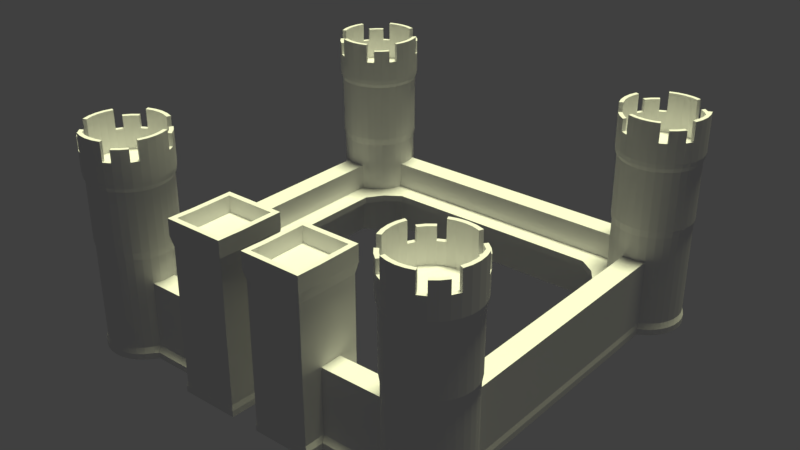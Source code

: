 # Source: Castle.blend  (saved by Blender 2.79.0; exported with 4.5.12 LTS)
import bpy
from mathutils import Matrix  # noqa: F401  (used for matrix-valued properties, if any)

bpy.ops.wm.read_factory_settings(use_empty=True)
scene = bpy.context.scene
scene.name = 'Scene'

# ---- collections
col_collection_1 = bpy.data.collections.new('Collection 1'); scene.collection.children.link(col_collection_1)

# ---- materials (node trees are filled in below, after node groups)
mat_material = bpy.data.materials.new('Material')
mat_material.alpha_threshold = 0.0
mat_material.roughness = 0.5

# ---- material node trees
mat_material.use_nodes = True; mat_material.node_tree.nodes.clear()
_N = mat_material.node_tree.nodes; _L = mat_material.node_tree.links
n0 = _N.new('ShaderNodeOutputMaterial'); n0.name = 'Material Output'; n0.location = (300, 300)
n1 = _N.new('ShaderNodeBsdfDiffuse'); n1.name = 'Diffuse BSDF'; n1.location = (10, 300)
_L.new(n1.outputs[0], n0.inputs[0])
n0.is_active_output = True

# ---- world
world_world = bpy.data.worlds.new('World'); scene.world = world_world
world_world.color = (0.05088, 0.05088, 0.05088)
world_world.use_sun_shadow = False
world_world.sun_shadow_jitter_overblur = 0.0
world_world.cycles.sampling_method = 'MANUAL'

# ---- lights
light_sun_001 = bpy.data.lights.new('Sun.001', 'SUN')
light_sun_001.color = (0.9802, 1.0, 0.5992)
light_sun_001.transmission_factor = 0.0
light_sun_001.angle = 0.1993
light_sun_001.energy = 4.0
light_sun_001.shadow_buffer_clip_start = 0.5
light_sun_001.shadow_soft_size = 0.1
light_sun_001.shadow_cascade_max_distance = 1000.0

# ---- meshes
me_cylinder = bpy.data.meshes.new('Cylinder')
me_cylinder.from_pydata([(4.483, -3.444, 0.0), (4.483, -3.459, 2.115), (4.678, -3.464, 0.0), (4.675, -3.478, 2.115), (4.879, -3.472, -0.001652), (4.86, -3.534, 2.115), (5.06, -3.568, -0.001652), (5.03, -3.625, 2.115), (5.219, -3.699, -0.001652), (5.18, -3.748, 2.115), (5.349, -3.857, -0.001652), (5.302, -3.897, 2.115), (5.446, -4.039, -0.001652), (5.393, -4.067, 2.115), (5.506, -4.235, -0.001652), (5.449, -4.252, 2.115), (5.526, -4.44, -0.001652), (5.468, -4.444, 2.115), (5.506, -4.644, -0.001652), (5.449, -4.637, 2.115), (5.446, -4.841, -0.001652), (5.393, -4.822, 2.115), (5.349, -5.022, -0.001652), (5.302, -4.992, 2.115), (5.219, -5.18, -0.001652), (5.18, -5.141, 2.115), (5.06, -5.311, -0.001652), (5.03, -5.264, 2.115), (4.879, -5.408, -0.001652), (4.86, -5.355, 2.115), (4.682, -5.467, -0.001652), (4.675, -5.411, 2.115), (4.478, -5.487, -0.001652), (4.483, -5.43, 2.115), (4.274, -5.467, -0.001652), (4.291, -5.411, 2.115), (4.077, -5.408, -0.001652), (4.106, -5.355, 2.115), (3.896, -5.311, -0.001652), (3.935, -5.264, 2.115), (3.737, -5.18, -0.001652), (3.786, -5.141, 2.115), (3.607, -5.022, -0.001652), (3.664, -4.992, 2.115), (3.51, -4.918, -0.001652), (3.572, -4.822, 2.115), (3.502, -4.64, 0.0), (3.516, -4.637, 2.115), (3.483, -4.444, 0.0), (3.497, -4.444, 2.115), (3.502, -4.273, 0.0), (3.516, -4.252, 2.115), (3.559, -4.062, 0.0), (3.572, -4.067, 2.115), (3.651, -3.889, 0.0), (3.664, -3.897, 2.115), (3.776, -3.737, 0.0), (3.786, -3.748, 2.115), (3.927, -3.613, 0.0), (3.935, -3.625, 2.115), (4.1, -3.521, 0.0), (4.106, -3.534, 2.115), (4.288, -3.464, 0.0), (4.291, -3.478, 2.115), (4.483, -3.444, 0.9222), (4.678, -3.464, 0.9222), (4.866, -3.521, 0.9222), (5.039, -3.613, 0.9222), (5.19, -3.737, 0.9222), (5.314, -3.889, 0.9222), (5.407, -4.062, 0.9222), (5.464, -4.249, 0.9222), (5.483, -4.444, 0.9222), (5.464, -4.64, 0.9222), (5.407, -4.827, 0.9222), (5.314, -5.0, 0.9222), (5.19, -5.152, 0.9222), (5.039, -5.276, 0.9222), (4.866, -5.368, 0.9222), (4.678, -5.425, 0.9222), (4.483, -5.444, 0.9222), (4.288, -5.425, 0.9222), (4.1, -5.368, 0.9222), (3.927, -5.276, 0.9222), (3.776, -5.152, 0.9222), (3.651, -5.0, 0.9222), (3.559, -4.827, 0.9222), (3.502, -4.64, 0.9222), (3.483, -4.444, 0.9222), (3.502, -4.249, 0.9222), (3.559, -4.062, 0.9222), (3.651, -3.889, 0.9222), (3.776, -3.737, 0.9222), (3.927, -3.613, 0.9222), (4.1, -3.521, 0.9222), (4.288, -3.464, 0.9222), (4.866, -3.521, 0.6045), (5.039, -3.613, 0.6045), (5.19, -3.737, 0.6045), (5.314, -3.889, 0.6045), (5.407, -4.062, 0.6045), (5.464, -4.249, 0.6045), (5.483, -4.444, 0.6045), (5.464, -4.64, 0.6045), (5.407, -4.827, 0.6045), (5.314, -5.0, 0.6045), (5.19, -5.152, 0.6045), (5.039, -5.276, 0.6045), (4.866, -5.368, 0.6045), (4.678, -5.425, 0.6045), (4.483, -5.444, 0.6045), (4.288, -5.425, 0.6045), (4.1, -5.368, 0.6045), (3.927, -5.276, 0.6045), (3.776, -5.152, 0.6045), (3.651, -5.0, 0.6045), (3.559, -4.827, 0.6045), (3.502, -4.249, 0.6045), (3.559, -4.062, 0.6045), (3.651, -3.889, 0.6045), (3.776, -3.737, 0.6045), (3.927, -3.613, 0.6045), (4.1, -3.521, 0.6045), (4.288, -3.464, 0.6045), (4.866, -3.521, 0.52), (5.039, -3.613, 0.52), (5.19, -3.737, 0.52), (5.314, -3.889, 0.52), (5.407, -4.062, 0.52), (5.464, -4.249, 0.52), (5.483, -4.444, 0.52), (5.464, -4.64, 0.52), (5.407, -4.827, 0.52), (5.314, -5.0, 0.52), (5.19, -5.152, 0.52), (5.039, -5.276, 0.52), (4.866, -5.368, 0.52), (4.678, -5.425, 0.52), (4.483, -5.444, 0.52), (4.288, -5.425, 0.52), (4.1, -5.368, 0.52), (3.927, -5.276, 0.52), (3.776, -5.152, 0.52), (3.651, -5.0, 0.52), (3.559, -4.827, 0.52), (3.502, -4.249, 0.52), (3.559, -4.062, 0.52), (3.651, -3.889, 0.52), (3.776, -3.737, 0.52), (3.927, -3.613, 0.52), (4.1, -3.521, 0.52), (4.288, -3.464, 0.52), (0.3902, -4.827, 0.52), (0.3785, -4.841, -0.001652), (0.3785, -4.64, 0.0), (0.3902, -4.64, 0.52), (0.3785, -4.444, 0.0), (0.3902, -4.444, 0.52), (0.3785, -4.249, 0.0), (0.3902, -4.249, 0.52), (0.3902, -4.444, 0.9222), (0.3902, -4.249, 0.9222), (0.3902, -4.64, 0.9222), (0.3902, -4.827, 0.9222), (0.3902, -4.827, 0.6045), (0.3902, -4.64, 0.6045), (0.3902, -4.444, 0.6045), (0.3902, -4.249, 0.6045), (4.483, -3.413, 1.312), (4.684, -3.433, 1.312), (4.878, -3.491, 1.312), (5.056, -3.587, 1.312), (5.212, -3.715, 1.312), (5.341, -3.871, 1.312), (5.436, -4.05, 1.312), (5.495, -4.243, 1.312), (5.515, -4.444, 1.312), (5.495, -4.646, 1.312), (5.436, -4.839, 1.312), (5.341, -5.018, 1.312), (5.212, -5.174, 1.312), (5.056, -5.302, 1.312), (4.878, -5.398, 1.312), (4.684, -5.456, 1.312), (4.483, -5.476, 1.312), (4.282, -5.456, 1.312), (4.088, -5.398, 1.312), (3.91, -5.302, 1.312), (3.753, -5.174, 1.312), (3.625, -5.018, 1.312), (3.53, -4.839, 1.312), (3.471, -4.646, 1.312), (3.451, -4.444, 1.312), (3.471, -4.243, 1.312), (3.53, -4.05, 1.312), (3.625, -3.871, 1.312), (3.753, -3.715, 1.312), (3.91, -3.587, 1.312), (4.088, -3.491, 1.312), (4.282, -3.433, 1.312), (4.678, -3.464, 1.224), (4.866, -3.521, 1.224), (5.039, -3.613, 1.224), (5.19, -3.737, 1.224), (5.314, -3.889, 1.224), (5.407, -4.062, 1.224), (5.464, -4.249, 1.224), (5.483, -4.444, 1.224), (5.464, -4.64, 1.224), (5.407, -4.827, 1.224), (5.314, -5.0, 1.224), (5.19, -5.152, 1.224), (5.039, -5.276, 1.224), (4.866, -5.368, 1.224), (4.678, -5.425, 1.224), (4.483, -5.444, 1.224), (4.288, -5.425, 1.224), (4.1, -5.368, 1.224), (3.927, -5.276, 1.224), (3.776, -5.152, 1.224), (3.651, -5.0, 1.224), (3.559, -4.827, 1.224), (3.502, -4.64, 1.224), (3.483, -4.444, 1.224), (3.502, -4.249, 1.224), (3.559, -4.062, 1.224), (3.651, -3.889, 1.224), (3.776, -3.737, 1.224), (3.927, -3.613, 1.224), (4.1, -3.521, 1.224), (4.288, -3.464, 1.224), (4.483, -3.444, 1.224), (4.483, -3.413, 2.015), (4.684, -3.433, 2.015), (4.878, -3.491, 2.015), (5.056, -3.587, 2.015), (5.212, -3.715, 2.015), (5.341, -3.871, 2.015), (5.436, -4.05, 2.015), (5.495, -4.243, 2.015), (5.515, -4.444, 2.015), (5.495, -4.646, 2.015), (5.436, -4.839, 2.015), (5.341, -5.018, 2.015), (5.212, -5.174, 2.015), (5.056, -5.302, 2.015), (4.878, -5.398, 2.015), (4.684, -5.456, 2.015), (4.483, -5.476, 2.015), (4.282, -5.456, 2.015), (4.088, -5.398, 2.015), (3.91, -5.302, 2.015), (3.753, -5.174, 2.015), (3.625, -5.018, 2.015), (3.53, -4.839, 2.015), (3.471, -4.646, 2.015), (3.451, -4.444, 2.015), (3.471, -4.243, 2.015), (3.53, -4.05, 2.015), (3.625, -3.871, 2.015), (3.753, -3.715, 2.015), (3.91, -3.587, 2.015), (4.088, -3.491, 2.015), (4.282, -3.433, 2.015), (4.696, -3.374, 2.115), (4.483, -3.353, 2.115), (4.901, -3.436, 2.115), (5.089, -3.537, 2.115), (5.255, -3.673, 2.115), (5.39, -3.838, 2.115), (5.491, -4.027, 2.115), (5.553, -4.232, 2.115), (5.574, -4.444, 2.115), (5.553, -4.657, 2.115), (5.491, -4.862, 2.115), (5.39, -5.051, 2.115), (5.255, -5.216, 2.115), (5.089, -5.352, 2.115), (4.901, -5.453, 2.115), (4.696, -5.515, 2.115), (4.483, -5.536, 2.115), (4.27, -5.515, 2.115), (4.065, -5.453, 2.115), (3.877, -5.352, 2.115), (3.711, -5.216, 2.115), (3.576, -5.051, 2.115), (3.475, -4.862, 2.115), (3.413, -4.657, 2.115), (3.392, -4.444, 2.115), (3.413, -4.232, 2.115), (3.475, -4.027, 2.115), (3.576, -3.838, 2.115), (3.711, -3.673, 2.115), (3.877, -3.537, 2.115), (4.065, -3.436, 2.115), (4.27, -3.374, 2.115), (4.696, -3.374, 2.356), (4.483, -3.353, 2.356), (4.901, -3.436, 2.356), (5.089, -3.537, 2.356), (5.255, -3.673, 2.356), (5.39, -3.838, 2.356), (5.491, -4.027, 2.356), (5.553, -4.232, 2.356), (5.574, -4.444, 2.356), (5.553, -4.657, 2.356), (5.491, -4.862, 2.356), (5.39, -5.051, 2.356), (5.255, -5.216, 2.356), (5.089, -5.352, 2.356), (4.901, -5.453, 2.356), (4.696, -5.515, 2.356), (4.483, -5.536, 2.356), (4.27, -5.515, 2.356), (4.065, -5.453, 2.356), (3.877, -5.352, 2.356), (3.711, -5.216, 2.356), (3.576, -5.051, 2.356), (3.475, -4.862, 2.356), (3.413, -4.657, 2.356), (3.392, -4.444, 2.356), (3.413, -4.232, 2.356), (3.475, -4.027, 2.356), (3.576, -3.838, 2.356), (3.711, -3.673, 2.356), (3.877, -3.537, 2.356), (4.065, -3.436, 2.356), (4.27, -3.374, 2.356), (4.675, -3.478, 2.356), (4.483, -3.459, 2.356), (4.86, -3.534, 2.356), (5.03, -3.625, 2.356), (5.18, -3.748, 2.356), (5.302, -3.897, 2.356), (5.393, -4.067, 2.356), (5.449, -4.252, 2.356), (5.468, -4.444, 2.356), (5.449, -4.637, 2.356), (5.393, -4.822, 2.356), (5.302, -4.992, 2.356), (5.18, -5.141, 2.356), (5.03, -5.264, 2.356), (4.86, -5.355, 2.356), (4.675, -5.411, 2.356), (4.483, -5.43, 2.356), (4.291, -5.411, 2.356), (4.106, -5.355, 2.356), (3.935, -5.264, 2.356), (3.786, -5.141, 2.356), (3.664, -4.992, 2.356), (3.572, -4.822, 2.356), (3.516, -4.637, 2.356), (3.497, -4.444, 2.356), (3.516, -4.252, 2.356), (3.572, -4.067, 2.356), (3.664, -3.897, 2.356), (3.786, -3.748, 2.356), (3.935, -3.625, 2.356), (4.106, -3.534, 2.356), (4.291, -3.478, 2.356), (3.413, -4.657, 2.581), (3.475, -4.862, 2.581), (3.392, -4.444, 2.581), (3.413, -4.232, 2.581), (3.475, -4.027, 2.581), (3.516, -4.637, 2.581), (3.572, -4.822, 2.581), (3.497, -4.444, 2.581), (3.516, -4.252, 2.581), (3.572, -4.067, 2.581), (4.696, -3.374, 2.581), (4.483, -3.353, 2.581), (4.901, -3.436, 2.581), (4.27, -3.374, 2.581), (4.065, -3.436, 2.581), (4.675, -3.478, 2.581), (4.483, -3.459, 2.581), (4.86, -3.534, 2.581), (4.291, -3.478, 2.581), (4.106, -3.534, 2.581), (4.696, -5.515, 2.581), (4.901, -5.453, 2.581), (4.483, -5.536, 2.581), (4.27, -5.515, 2.581), (4.065, -5.453, 2.581), (4.675, -5.411, 2.581), (4.86, -5.355, 2.581), (4.483, -5.43, 2.581), (4.291, -5.411, 2.581), (4.106, -5.355, 2.581), (5.553, -4.232, 2.581), (5.491, -4.027, 2.581), (5.574, -4.444, 2.581), (5.553, -4.657, 2.581), (5.491, -4.862, 2.581), (5.449, -4.252, 2.581), (5.393, -4.067, 2.581), (5.468, -4.444, 2.581), (5.449, -4.637, 2.581), (5.393, -4.822, 2.581), (5.255, -3.673, 2.501), (5.089, -3.537, 2.501), (5.39, -3.838, 2.501), (5.255, -5.216, 2.501), (5.39, -5.051, 2.501), (5.089, -5.352, 2.501), (3.711, -5.216, 2.501), (3.877, -5.352, 2.501), (3.576, -5.051, 2.501), (3.711, -3.673, 2.501), (3.576, -3.838, 2.501), (3.877, -3.537, 2.501), (5.18, -3.748, 2.501), (5.03, -3.625, 2.501), (5.302, -3.897, 2.501), (5.18, -5.141, 2.501), (5.302, -4.992, 2.501), (5.03, -5.264, 2.501), (3.786, -5.141, 2.501), (3.935, -5.264, 2.501), (3.664, -4.992, 2.501), (3.786, -3.748, 2.501), (3.664, -3.897, 2.501), (3.935, -3.625, 2.501), (4.879, -3.472, 0.07077), (5.06, -3.568, 0.07077), (5.219, -3.699, 0.07077), (5.349, -3.857, 0.07077), (5.446, -4.039, 0.07077), (5.506, -4.235, 0.07077), (5.526, -4.44, 0.07077), (5.506, -4.644, 0.07077), (5.446, -4.841, 0.07077), (5.349, -5.022, 0.07077), (5.219, -5.18, 0.07077), (5.06, -5.311, 0.07077), (4.879, -5.408, 0.07077), (4.682, -5.467, 0.07077), (4.478, -5.487, 0.07077), (4.274, -5.467, 0.07077), (4.077, -5.408, 0.07077), (3.896, -5.311, 0.07077), (3.737, -5.18, 0.07077), (3.607, -5.022, 0.07077), (3.51, -4.918, 0.07077), (3.502, -4.273, 0.06912), (3.559, -4.062, 0.06912), (3.651, -3.889, 0.06912), (3.776, -3.737, 0.06912), (3.927, -3.613, 0.06912), (4.1, -3.521, 0.06912), (4.288, -3.464, 0.06912), (0.3785, -4.841, 0.07077), (0.3785, -4.64, 0.06912), (0.3785, -4.444, 0.06912), (0.3785, -4.249, 0.06912), (4.866, -3.521, 0.1405), (5.039, -3.613, 0.1405), (5.19, -3.737, 0.1405), (5.314, -3.889, 0.1405), (5.407, -4.062, 0.1405), (5.464, -4.249, 0.1405), (5.483, -4.444, 0.1405), (5.464, -4.64, 0.1405), (5.407, -4.827, 0.1405), (5.314, -5.0, 0.1405), (5.19, -5.152, 0.1405), (5.039, -5.276, 0.1405), (4.866, -5.368, 0.1405), (4.678, -5.425, 0.1405), (4.483, -5.444, 0.1405), (4.288, -5.425, 0.1405), (4.1, -5.368, 0.1405), (3.927, -5.276, 0.1405), (3.776, -5.152, 0.1405), (3.651, -5.0, 0.1405), (3.559, -4.827, 0.1405), (3.502, -4.249, 0.1405), (3.559, -4.062, 0.1405), (3.651, -3.889, 0.1405), (3.776, -3.737, 0.1405), (3.927, -3.613, 0.1405), (4.1, -3.521, 0.1405), (4.288, -3.464, 0.1405), (0.3902, -4.827, 0.1405), (0.3902, -4.64, 0.1405), (0.3902, -4.444, 0.1405), (0.3902, -4.249, 0.1405), (4.483, -3.369, 2.064), (4.693, -3.39, 2.064), (4.895, -3.451, 2.064), (5.08, -3.55, 2.064), (5.243, -3.684, 2.064), (5.377, -3.847, 2.064), (5.477, -4.033, 2.064), (5.538, -4.235, 2.064), (5.558, -4.444, 2.064), (5.538, -4.654, 2.064), (5.477, -4.856, 2.064), (5.377, -5.042, 2.064), (5.243, -5.205, 2.064), (5.08, -5.339, 2.064), (4.895, -5.438, 2.064), (4.693, -5.499, 2.064), (4.483, -5.52, 2.064), (4.273, -5.499, 2.064), (4.071, -5.438, 2.064), (3.885, -5.339, 2.064), (3.722, -5.205, 2.064), (3.589, -5.042, 2.064), (3.489, -4.856, 2.064), (3.428, -4.654, 2.064), (3.407, -4.444, 2.064), (3.428, -4.235, 2.064), (3.489, -4.033, 2.064), (3.589, -3.847, 2.064), (3.722, -3.684, 2.064), (3.885, -3.55, 2.064), (4.071, -3.451, 2.064), (4.273, -3.39, 2.064), (2.809, -4.273, 0.0), (3.028, -3.737, 0.6045), (2.929, -3.889, 0.6045), (2.855, -4.827, 0.6045), (2.855, -4.827, 0.9222), (2.794, -4.444, 0.0), (2.809, -4.64, 0.0), (2.809, -4.249, 0.52), (2.809, -4.64, 0.9222), (2.809, -4.249, 0.6045), (2.855, -4.062, 0.6045), (2.929, -3.889, 0.52), (2.855, -4.062, 0.52), (2.794, -4.444, 0.9222), (2.809, -4.249, 0.9222), (3.028, -3.737, 0.52), (2.855, -4.827, 0.52), (2.816, -4.918, -0.001652), (2.809, -4.273, 0.06912), (2.816, -4.918, 0.07077), (2.809, -4.249, 0.1405), (2.855, -4.827, 0.1405), (3.776, -2.99, 0.6045), (3.927, -2.89, 0.6045), (4.1, -2.816, 0.52), (4.483, -2.756, 0.0), (4.288, -2.771, 0.6045), (4.288, -2.771, 0.0), (4.288, -2.771, 0.52), (4.879, -2.777, -0.001652), (4.678, -2.771, 0.0), (4.866, -2.816, 0.6045), (4.866, -2.816, 0.52), (4.678, -2.771, 0.9222), (4.866, -2.816, 0.9222), (4.288, -2.771, 0.9222), (4.483, -2.756, 0.9222), (3.927, -2.89, 0.52), (4.1, -2.816, 0.6045), (3.776, -2.99, 0.52), (4.288, -2.771, 0.06912), (4.879, -2.777, 0.07077), (4.866, -2.816, 0.1405), (4.288, -2.771, 0.1405), (3.461, -3.436, 0.52), (3.461, -3.436, 0.6045), (4.483, 3.444, 0.0), (4.483, 3.459, 2.115), (4.678, 3.464, 0.0), (4.675, 3.478, 2.115), (4.879, 3.472, -0.001652), (4.86, 3.534, 2.115), (5.06, 3.568, -0.001652), (5.03, 3.625, 2.115), (5.219, 3.699, -0.001652), (5.18, 3.748, 2.115), (5.349, 3.857, -0.001652), (5.302, 3.897, 2.115), (5.446, 4.039, -0.001652), (5.393, 4.067, 2.115), (5.506, 4.235, -0.001652), (5.449, 4.252, 2.115), (5.526, 4.44, -0.001652), (5.468, 4.444, 2.115), (5.506, 4.644, -0.001652), (5.449, 4.637, 2.115), (5.446, 4.841, -0.001652), (5.393, 4.822, 2.115), (5.349, 5.022, -0.001652), (5.302, 4.992, 2.115), (5.219, 5.18, -0.001652), (5.18, 5.141, 2.115), (5.06, 5.311, -0.001652), (5.03, 5.264, 2.115), (4.879, 5.408, -0.001652), (4.86, 5.355, 2.115), (4.682, 5.467, -0.001652), (4.675, 5.411, 2.115), (4.478, 5.487, -0.001652), (4.483, 5.43, 2.115), (4.274, 5.467, -0.001652), (4.291, 5.411, 2.115), (4.077, 5.408, -0.001652), (4.106, 5.355, 2.115), (3.896, 5.311, -0.001652), (3.935, 5.264, 2.115), (3.737, 5.18, -0.001652), (3.786, 5.141, 2.115), (3.607, 5.022, -0.001652), (3.664, 4.992, 2.115), (3.51, 4.841, -0.001652), (3.572, 4.822, 2.115), (3.502, 4.64, 0.0), (3.516, 4.637, 2.115), (3.483, 4.444, 0.0), (3.497, 4.444, 2.115), (3.502, 4.249, 0.0), (3.516, 4.252, 2.115), (3.559, 4.062, 0.0), (3.572, 4.067, 2.115), (3.651, 3.889, 0.0), (3.664, 3.897, 2.115), (3.776, 3.737, 0.0), (3.786, 3.748, 2.115), (3.927, 3.613, 0.0), (3.935, 3.625, 2.115), (4.1, 3.521, 0.0), (4.106, 3.534, 2.115), (4.288, 3.464, 0.0), (4.291, 3.478, 2.115), (4.483, 3.444, 0.9222), (4.678, 3.464, 0.9222), (4.866, 3.521, 0.9222), (5.039, 3.613, 0.9222), (5.19, 3.737, 0.9222), (5.314, 3.889, 0.9222), (5.407, 4.062, 0.9222), (5.464, 4.249, 0.9222), (5.483, 4.444, 0.9222), (5.464, 4.64, 0.9222), (5.407, 4.827, 0.9222), (5.314, 5.0, 0.9222), (5.19, 5.152, 0.9222), (5.039, 5.276, 0.9222), (4.866, 5.368, 0.9222), (4.678, 5.425, 0.9222), (4.483, 5.444, 0.9222), (4.288, 5.425, 0.9222), (4.1, 5.368, 0.9222), (3.927, 5.276, 0.9222), (3.776, 5.152, 0.9222), (3.651, 5.0, 0.9222), (3.559, 4.827, 0.9222), (3.502, 4.64, 0.9222), (3.483, 4.444, 0.9222), (3.502, 4.249, 0.9222), (3.559, 4.062, 0.9222), (3.651, 3.889, 0.9222), (3.776, 3.737, 0.9222), (3.927, 3.613, 0.9222), (4.1, 3.521, 0.9222), (4.288, 3.464, 0.9222), (4.866, 3.521, 0.6045), (5.039, 3.613, 0.6045), (5.19, 3.737, 0.6045), (5.314, 3.889, 0.6045), (5.407, 4.062, 0.6045), (5.464, 4.249, 0.6045), (5.483, 4.444, 0.6045), (5.464, 4.64, 0.6045), (5.407, 4.827, 0.6045), (5.314, 5.0, 0.6045), (5.19, 5.152, 0.6045), (5.039, 5.276, 0.6045), (4.866, 5.368, 0.6045), (4.678, 5.425, 0.6045), (4.483, 5.444, 0.6045), (4.288, 5.425, 0.6045), (4.1, 5.368, 0.6045), (3.927, 5.276, 0.6045), (3.776, 5.152, 0.6045), (3.651, 5.0, 0.6045), (3.559, 4.827, 0.6045), (4.879, 0.0, -0.001652), (4.678, 0.0, 0.52), (3.502, 4.249, 0.6045), (3.559, 4.062, 0.6045), (3.651, 3.889, 0.6045), (3.776, 3.737, 0.6045), (3.927, 3.613, 0.6045), (4.1, 3.521, 0.6045), (4.288, 3.464, 0.6045), (4.866, 3.521, 0.52), (5.039, 3.613, 0.52), (5.19, 3.737, 0.52), (5.314, 3.889, 0.52), (5.407, 4.062, 0.52), (5.464, 4.249, 0.52), (5.483, 4.444, 0.52), (5.464, 4.64, 0.52), (5.407, 4.827, 0.52), (5.314, 5.0, 0.52), (5.19, 5.152, 0.52), (5.039, 5.276, 0.52), (4.866, 5.368, 0.52), (4.678, 5.425, 0.52), (4.483, 5.444, 0.52), (4.288, 5.425, 0.52), (4.1, 5.368, 0.52), (3.927, 5.276, 0.52), (3.776, 5.152, 0.52), (3.651, 5.0, 0.52), (3.559, 4.827, 0.52), (4.678, 0.0, 0.0), (4.483, 0.0, 0.0), (3.502, 4.249, 0.52), (3.559, 4.062, 0.52), (3.651, 3.889, 0.52), (3.776, 3.737, 0.52), (3.927, 3.613, 0.52), (4.1, 3.521, 0.52), (4.288, 3.464, 0.52), (0.0, 4.827, 0.52), (0.0, 4.841, -0.001652), (0.0, 4.64, 0.0), (0.0, 4.64, 0.52), (0.0, 4.444, 0.0), (0.0, 4.444, 0.52), (0.0, 4.249, 0.0), (0.0, 4.249, 0.52), (0.0, 4.444, 0.9222), (0.0, 4.249, 0.9222), (0.0, 4.64, 0.9222), (0.0, 4.827, 0.9222), (0.0, 4.827, 0.6045), (0.0, 4.64, 0.6045), (0.0, 4.444, 0.6045), (0.0, 4.249, 0.6045), (0.0, 4.062, 0.6045), (0.0, 3.889, 0.6045), (0.0, 3.737, 0.6045), (0.0, 4.062, 0.52), (0.0, 3.889, 0.52), (0.0, 3.737, 0.52), (4.866, 0.0, 0.52), (4.288, 0.0, 0.52), (4.288, 0.0, 0.0), (4.483, 0.0, 0.6045), (4.483, 0.0, 0.9222), (4.288, 0.0, 0.9222), (4.678, 0.0, 0.9222), (4.866, 0.0, 0.9222), (4.678, 0.0, 0.6045), (4.866, 0.0, 0.6045), (4.288, 0.0, 0.6045), (4.483, 0.0, 0.52), (3.776, 0.0, 0.6045), (3.927, 0.0, 0.6045), (4.1, 0.0, 0.6045), (3.776, 0.0, 0.52), (3.927, 0.0, 0.52), (4.1, 0.0, 0.52), (4.483, 3.413, 1.312), (4.684, 3.433, 1.312), (4.878, 3.491, 1.312), (5.056, 3.587, 1.312), (5.212, 3.715, 1.312), (5.341, 3.871, 1.312), (5.436, 4.05, 1.312), (5.495, 4.243, 1.312), (5.515, 4.444, 1.312), (5.495, 4.646, 1.312), (5.436, 4.839, 1.312), (5.341, 5.018, 1.312), (5.212, 5.174, 1.312), (5.056, 5.302, 1.312), (4.878, 5.398, 1.312), (4.684, 5.456, 1.312), (4.483, 5.476, 1.312), (4.282, 5.456, 1.312), (4.088, 5.398, 1.312), (3.91, 5.302, 1.312), (3.753, 5.174, 1.312), (3.625, 5.018, 1.312), (3.53, 4.839, 1.312), (3.471, 4.646, 1.312), (3.451, 4.444, 1.312), (3.471, 4.243, 1.312), (3.53, 4.05, 1.312), (3.625, 3.871, 1.312), (3.753, 3.715, 1.312), (3.91, 3.587, 1.312), (4.088, 3.491, 1.312), (4.282, 3.433, 1.312), (4.678, 3.464, 1.224), (4.866, 3.521, 1.224), (5.039, 3.613, 1.224), (5.19, 3.737, 1.224), (5.314, 3.889, 1.224), (5.407, 4.062, 1.224), (5.464, 4.249, 1.224), (5.483, 4.444, 1.224), (5.464, 4.64, 1.224), (5.407, 4.827, 1.224), (5.314, 5.0, 1.224), (5.19, 5.152, 1.224), (5.039, 5.276, 1.224), (4.866, 5.368, 1.224), (4.678, 5.425, 1.224), (4.483, 5.444, 1.224), (4.288, 5.425, 1.224), (4.1, 5.368, 1.224), (3.927, 5.276, 1.224), (3.776, 5.152, 1.224), (3.651, 5.0, 1.224), (3.559, 4.827, 1.224), (3.502, 4.64, 1.224), (3.483, 4.444, 1.224), (3.502, 4.249, 1.224), (3.559, 4.062, 1.224), (3.651, 3.889, 1.224), (3.776, 3.737, 1.224), (3.927, 3.613, 1.224), (4.1, 3.521, 1.224), (4.288, 3.464, 1.224), (4.483, 3.444, 1.224), (4.483, 3.413, 2.015), (4.684, 3.433, 2.015), (4.878, 3.491, 2.015), (5.056, 3.587, 2.015), (5.212, 3.715, 2.015), (5.341, 3.871, 2.015), (5.436, 4.05, 2.015), (5.495, 4.243, 2.015), (5.515, 4.444, 2.015), (5.495, 4.646, 2.015), (5.436, 4.839, 2.015), (5.341, 5.018, 2.015), (5.212, 5.174, 2.015), (5.056, 5.302, 2.015), (4.878, 5.398, 2.015), (4.684, 5.456, 2.015), (4.483, 5.476, 2.015), (4.282, 5.456, 2.015), (4.088, 5.398, 2.015), (3.91, 5.302, 2.015), (3.753, 5.174, 2.015), (3.625, 5.018, 2.015), (3.53, 4.839, 2.015), (3.471, 4.646, 2.015), (3.451, 4.444, 2.015), (3.471, 4.243, 2.015), (3.53, 4.05, 2.015), (3.625, 3.871, 2.015), (3.753, 3.715, 2.015), (3.91, 3.587, 2.015), (4.088, 3.491, 2.015), (4.282, 3.433, 2.015), (4.696, 3.374, 2.115), (4.483, 3.353, 2.115), (4.901, 3.436, 2.115), (5.089, 3.537, 2.115), (5.255, 3.673, 2.115), (5.39, 3.838, 2.115), (5.491, 4.027, 2.115), (5.553, 4.232, 2.115), (5.574, 4.444, 2.115), (5.553, 4.657, 2.115), (5.491, 4.862, 2.115), (5.39, 5.051, 2.115), (5.255, 5.216, 2.115), (5.089, 5.352, 2.115), (4.901, 5.453, 2.115), (4.696, 5.515, 2.115), (4.483, 5.536, 2.115), (4.27, 5.515, 2.115), (4.065, 5.453, 2.115), (3.877, 5.352, 2.115), (3.711, 5.216, 2.115), (3.576, 5.051, 2.115), (3.475, 4.862, 2.115), (3.413, 4.657, 2.115), (3.392, 4.444, 2.115), (3.413, 4.232, 2.115), (3.475, 4.027, 2.115), (3.576, 3.838, 2.115), (3.711, 3.673, 2.115), (3.877, 3.537, 2.115), (4.065, 3.436, 2.115), (4.27, 3.374, 2.115), (4.696, 3.374, 2.356), (4.483, 3.353, 2.356), (4.901, 3.436, 2.356), (5.089, 3.537, 2.356), (5.255, 3.673, 2.356), (5.39, 3.838, 2.356), (5.491, 4.027, 2.356), (5.553, 4.232, 2.356), (5.574, 4.444, 2.356), (5.553, 4.657, 2.356), (5.491, 4.862, 2.356), (5.39, 5.051, 2.356), (5.255, 5.216, 2.356), (5.089, 5.352, 2.356), (4.901, 5.453, 2.356), (4.696, 5.515, 2.356), (4.483, 5.536, 2.356), (4.27, 5.515, 2.356), (4.065, 5.453, 2.356), (3.877, 5.352, 2.356), (3.711, 5.216, 2.356), (3.576, 5.051, 2.356), (3.475, 4.862, 2.356), (3.413, 4.657, 2.356), (3.392, 4.444, 2.356), (3.413, 4.232, 2.356), (3.475, 4.027, 2.356), (3.576, 3.838, 2.356), (3.711, 3.673, 2.356), (3.877, 3.537, 2.356), (4.065, 3.436, 2.356), (4.27, 3.374, 2.356), (4.675, 3.478, 2.356), (4.483, 3.459, 2.356), (4.86, 3.534, 2.356), (5.03, 3.625, 2.356), (5.18, 3.748, 2.356), (5.302, 3.897, 2.356), (5.393, 4.067, 2.356), (5.449, 4.252, 2.356), (5.468, 4.444, 2.356), (5.449, 4.637, 2.356), (5.393, 4.822, 2.356), (5.302, 4.992, 2.356), (5.18, 5.141, 2.356), (5.03, 5.264, 2.356), (4.86, 5.355, 2.356), (4.675, 5.411, 2.356), (4.483, 5.43, 2.356), (4.291, 5.411, 2.356), (4.106, 5.355, 2.356), (3.935, 5.264, 2.356), (3.786, 5.141, 2.356), (3.664, 4.992, 2.356), (3.572, 4.822, 2.356), (3.516, 4.637, 2.356), (3.497, 4.444, 2.356), (3.516, 4.252, 2.356), (3.572, 4.067, 2.356), (3.664, 3.897, 2.356), (3.786, 3.748, 2.356), (3.935, 3.625, 2.356), (4.106, 3.534, 2.356), (4.291, 3.478, 2.356), (3.413, 4.657, 2.581), (3.475, 4.862, 2.581), (3.392, 4.444, 2.581), (3.413, 4.232, 2.581), (3.475, 4.027, 2.581), (3.516, 4.637, 2.581), (3.572, 4.822, 2.581), (3.497, 4.444, 2.581), (3.516, 4.252, 2.581), (3.572, 4.067, 2.581), (4.696, 3.374, 2.581), (4.483, 3.353, 2.581), (4.901, 3.436, 2.581), (4.27, 3.374, 2.581), (4.065, 3.436, 2.581), (4.675, 3.478, 2.581), (4.483, 3.459, 2.581), (4.86, 3.534, 2.581), (4.291, 3.478, 2.581), (4.106, 3.534, 2.581), (4.696, 5.515, 2.581), (4.901, 5.453, 2.581), (4.483, 5.536, 2.581), (4.27, 5.515, 2.581), (4.065, 5.453, 2.581), (4.675, 5.411, 2.581), (4.86, 5.355, 2.581), (4.483, 5.43, 2.581), (4.291, 5.411, 2.581), (4.106, 5.355, 2.581), (5.553, 4.232, 2.581), (5.491, 4.027, 2.581), (5.574, 4.444, 2.581), (5.553, 4.657, 2.581), (5.491, 4.862, 2.581), (5.449, 4.252, 2.581), (5.393, 4.067, 2.581), (5.468, 4.444, 2.581), (5.449, 4.637, 2.581), (5.393, 4.822, 2.581), (5.255, 3.673, 2.501), (5.089, 3.537, 2.501), (5.39, 3.838, 2.501), (5.255, 5.216, 2.501), (5.39, 5.051, 2.501), (5.089, 5.352, 2.501), (3.711, 5.216, 2.501), (3.877, 5.352, 2.501), (3.576, 5.051, 2.501), (3.711, 3.673, 2.501), (3.576, 3.838, 2.501), (3.877, 3.537, 2.501), (5.18, 3.748, 2.501), (5.03, 3.625, 2.501), (5.302, 3.897, 2.501), (5.18, 5.141, 2.501), (5.302, 4.992, 2.501), (5.03, 5.264, 2.501), (3.786, 5.141, 2.501), (3.935, 5.264, 2.501), (3.664, 4.992, 2.501), (3.786, 3.748, 2.501), (3.664, 3.897, 2.501), (3.935, 3.625, 2.501), (4.879, 3.472, 0.07077), (5.06, 3.568, 0.07077), (5.219, 3.699, 0.07077), (5.349, 3.857, 0.07077), (5.446, 4.039, 0.07077), (5.506, 4.235, 0.07077), (5.526, 4.44, 0.07077), (5.506, 4.644, 0.07077), (5.446, 4.841, 0.07077), (5.349, 5.022, 0.07077), (5.219, 5.18, 0.07077), (5.06, 5.311, 0.07077), (4.879, 5.408, 0.07077), (4.682, 5.467, 0.07077), (4.478, 5.487, 0.07077), (4.274, 5.467, 0.07077), (4.077, 5.408, 0.07077), (3.896, 5.311, 0.07077), (3.737, 5.18, 0.07077), (3.607, 5.022, 0.07077), (3.51, 4.841, 0.07077), (3.502, 4.249, 0.06912), (3.559, 4.062, 0.06912), (3.651, 3.889, 0.06912), (3.776, 3.737, 0.06912), (3.927, 3.613, 0.06912), (4.1, 3.521, 0.06912), (4.288, 3.464, 0.06912), (0.0, 4.841, 0.07077), (0.0, 4.64, 0.06912), (0.0, 4.444, 0.06912), (0.0, 4.249, 0.06912), (4.678, 0.0, 0.06912), (4.879, 0.0, 0.07077), (4.288, 0.0, 0.06912), (4.483, 0.0, 0.06912), (4.483, 0.0, 0.1405), (4.866, 3.521, 0.1405), (5.039, 3.613, 0.1405), (5.19, 3.737, 0.1405), (5.314, 3.889, 0.1405), (5.407, 4.062, 0.1405), (5.464, 4.249, 0.1405), (5.483, 4.444, 0.1405), (5.464, 4.64, 0.1405), (5.407, 4.827, 0.1405), (5.314, 5.0, 0.1405), (5.19, 5.152, 0.1405), (5.039, 5.276, 0.1405), (4.866, 5.368, 0.1405), (4.678, 5.425, 0.1405), (4.483, 5.444, 0.1405), (4.288, 5.425, 0.1405), (4.1, 5.368, 0.1405), (3.927, 5.276, 0.1405), (3.776, 5.152, 0.1405), (3.651, 5.0, 0.1405), (3.559, 4.827, 0.1405), (3.502, 4.249, 0.1405), (3.559, 4.062, 0.1405), (3.651, 3.889, 0.1405), (3.776, 3.737, 0.1405), (3.927, 3.613, 0.1405), (4.1, 3.521, 0.1405), (4.288, 3.464, 0.1405), (0.0, 4.827, 0.1405), (0.0, 4.64, 0.1405), (0.0, 4.444, 0.1405), (0.0, 4.249, 0.1405), (4.678, 0.0, 0.1405), (4.866, 0.0, 0.1405), (4.288, 0.0, 0.1405), (4.483, 3.369, 2.064), (4.693, 3.39, 2.064), (4.895, 3.451, 2.064), (5.08, 3.55, 2.064), (5.243, 3.684, 2.064), (5.377, 3.847, 2.064), (5.477, 4.033, 2.064), (5.538, 4.235, 2.064), (5.558, 4.444, 2.064), (5.538, 4.654, 2.064), (5.477, 4.856, 2.064), (5.377, 5.042, 2.064), (5.243, 5.205, 2.064), (5.08, 5.339, 2.064), (4.895, 5.438, 2.064), (4.693, 5.499, 2.064), (4.483, 5.52, 2.064), (4.273, 5.499, 2.064), (4.071, 5.438, 2.064), (3.885, 5.339, 2.064), (3.722, 5.205, 2.064), (3.589, 5.042, 2.064), (3.489, 4.856, 2.064), (3.428, 4.654, 2.064), (3.407, 4.444, 2.064), (3.428, 4.235, 2.064), (3.489, 4.033, 2.064), (3.589, 3.847, 2.064), (3.722, 3.684, 2.064), (3.885, 3.55, 2.064), (4.071, 3.451, 2.064), (4.273, 3.39, 2.064), (2.809, 4.249, 0.0), (3.028, 3.737, 0.6045), (2.929, 3.889, 0.6045), (2.855, 4.827, 0.6045), (2.855, 4.827, 0.9222), (2.794, 4.444, 0.0), (2.809, 4.64, 0.0), (2.809, 4.249, 0.52), (2.809, 4.64, 0.9222), (2.809, 4.249, 0.6045), (2.855, 4.062, 0.6045), (2.929, 3.889, 0.52), (2.855, 4.062, 0.52), (2.794, 4.444, 0.9222), (2.809, 4.249, 0.9222), (3.028, 3.737, 0.52), (2.855, 4.827, 0.52), (2.816, 4.841, -0.001652), (2.809, 4.249, 0.06912), (2.816, 4.841, 0.07077), (2.809, 4.249, 0.1405), (2.855, 4.827, 0.1405), (3.776, 2.99, 0.6045), (3.927, 2.89, 0.6045), (4.1, 2.816, 0.52), (4.483, 2.756, 0.0), (4.288, 2.771, 0.6045), (4.288, 2.771, 0.0), (4.288, 2.771, 0.52), (4.879, 2.777, -0.001652), (4.678, 2.771, 0.0), (4.866, 2.816, 0.6045), (4.866, 2.816, 0.52), (4.678, 2.771, 0.9222), (4.866, 2.816, 0.9222), (4.288, 2.771, 0.9222), (4.483, 2.756, 0.9222), (3.927, 2.89, 0.52), (4.1, 2.816, 0.6045), (3.776, 2.99, 0.52), (4.288, 2.771, 0.06912), (4.879, 2.777, 0.07077), (4.866, 2.816, 0.1405), (4.288, 2.771, 0.1405), (3.461, 3.436, 0.52), (3.461, 3.436, 0.6045), (1.889, -3.735, 0.6045), (1.889, -3.889, 0.6045), (1.889, -4.827, 0.9222), (1.889, -4.64, 0.0), (1.889, -4.249, 0.52), (1.889, -4.062, 0.6045), (1.889, -4.062, 0.52), (1.889, -4.249, 0.9222), (1.889, -3.735, 0.52), (1.889, -4.827, 0.52), (1.889, -4.218, 0.06912), (1.928, -4.918, 0.07077), (1.889, -4.249, 0.1405), (1.889, -4.827, 0.1405), (1.889, -4.218, 0.0), (1.889, -4.827, 0.6045), (1.889, -4.444, 0.0), (1.889, -4.64, 0.9222), (1.889, -4.249, 0.6045), (1.889, -3.889, 0.52), (1.889, -4.444, 0.9222), (1.928, -4.918, -0.001652), (0.3902, -3.735, 0.52), (1.889, -3.735, 0.9222), (0.3902, -3.735, 0.9222), (0.3785, -3.735, 0.06912), (0.3785, -3.735, 0.0), (0.3902, -3.735, 0.6045), (0.3902, -3.735, 0.1405), (1.889, -3.735, 0.06912), (1.889, -3.735, 0.1405), (1.889, -3.735, 0.0), (1.889, -5.393, 0.9299), (0.3902, -5.393, 0.9299), (0.3785, -5.409, 0.07847), (0.3785, -5.409, 0.006051), (0.3902, -5.393, 0.6122), (0.3902, -5.393, 0.5277), (1.889, -5.393, 0.5277), (0.3902, -5.393, 0.1482), (1.928, -5.409, 0.07847), (1.889, -5.393, 0.1482), (1.889, -5.393, 0.6122), (1.928, -5.409, 0.006051), (1.944, -4.835, 1.841), (0.3352, -4.835, 1.841), (1.802, -4.215, 1.841), (0.3352, -4.215, 1.841), (0.4769, -4.424, 1.841), (0.4769, -4.634, 1.841), (0.4769, -3.804, 1.841), (1.944, -4.634, 1.841), (1.802, -3.804, 1.841), (1.944, -4.424, 1.841), (1.802, -5.301, 1.847), (0.4769, -5.301, 1.847), (0.3902, -4.434, 1.719), (0.3902, -4.629, 1.719), (1.889, -4.434, 1.719), (1.889, -4.239, 1.719), (1.889, -4.816, 1.719), (1.889, -5.382, 1.727), (0.3902, -5.382, 1.727), (0.3902, -4.816, 1.719), (1.889, -4.629, 1.719), (0.3902, -4.239, 1.719), (0.3902, -3.724, 1.719), (1.889, -3.724, 1.719), (0.3622, -4.631, 1.78), (1.917, -4.227, 1.78), (1.917, -4.826, 1.78), (0.3622, -5.413, 1.788), (1.917, -4.631, 1.78), (0.3622, -4.227, 1.78), (0.3622, -4.429, 1.78), (1.917, -4.429, 1.78), (1.917, -5.413, 1.788), (0.3622, -4.826, 1.78), (0.3622, -3.693, 1.78), (1.917, -3.693, 1.78), (0.3352, -4.424, 1.841), (0.4769, -4.215, 1.841), (0.3352, -4.634, 1.841), (0.4769, -4.835, 1.841), (0.3352, -3.663, 1.841), (1.944, -4.215, 1.841), (1.944, -3.663, 1.841), (1.802, -4.424, 1.841), (1.802, -4.634, 1.841), (1.802, -4.835, 1.841), (1.944, -5.443, 1.848), (0.3352, -5.443, 1.848), (0.3352, -4.422, 2.031), (0.3352, -4.212, 2.031), (0.3352, -4.631, 2.031), (0.3352, -4.832, 2.031), (0.3352, -3.66, 2.031), (1.944, -4.212, 2.031), (1.944, -3.66, 2.031), (1.944, -4.422, 2.031), (1.944, -4.631, 2.031), (1.944, -4.832, 2.031), (1.944, -5.44, 2.039), (0.3352, -5.44, 2.039), (0.4769, -4.422, 2.031), (0.4769, -4.212, 2.031), (0.4769, -4.631, 2.031), (0.4769, -4.832, 2.031), (0.4769, -3.801, 2.031), (1.802, -4.212, 2.031), (1.802, -3.801, 2.031), (1.802, -4.422, 2.031), (1.802, -4.631, 2.031), (1.802, -4.832, 2.031), (1.802, -5.298, 2.037), (0.4769, -5.298, 2.037), (1.889, -3.986, 0.6045), (1.889, -3.986, 0.52), (0.3902, -3.986, 0.9222), (1.889, -3.986, 0.9222), (1.889, -3.986, 0.0), (1.889, -3.986, 0.06912), (1.889, -3.986, 0.1405), (0.3902, -3.986, 0.52), (0.3902, -3.986, 0.1405), (0.3785, -3.986, 0.06912), (0.3785, -3.986, 0.0), (0.3902, -3.986, 0.6045), (0.3352, -3.986, 1.841), (1.944, -3.986, 1.841), (1.889, -3.986, 1.719), (0.3902, -3.986, 1.719), (1.917, -3.986, 1.78), (0.3622, -3.986, 1.78), (0.4769, -3.986, 1.841), (1.802, -3.986, 1.841), (0.3352, -3.986, 2.031), (1.944, -3.986, 2.031), (0.4769, -3.986, 2.031), (1.802, -3.986, 2.031), (1.928, -5.083, 0.07407), (1.889, -5.07, 0.1438), (0.3902, -5.07, 0.1438), (0.3785, -5.072, 0.07407), (1.889, -5.07, 0.5233), (0.3902, -5.07, 0.5233), (1.928, -5.083, 0.001651), (1.889, -5.07, 0.9255), (1.889, -5.07, 0.6078), (0.3785, -5.072, 0.001651), (0.3902, -5.07, 0.6078), (0.3902, -5.07, 0.9255), (1.944, -5.072, 1.844), (0.3352, -5.072, 1.844), (1.889, -5.069, 1.722), (0.3902, -5.069, 1.722), (1.917, -5.07, 1.783), (0.3622, -5.07, 1.783), (1.802, -5.072, 1.843), (0.4769, -5.072, 1.843), (1.944, -5.071, 2.035), (0.3352, -5.071, 2.035), (1.802, -5.071, 2.034), (0.4769, -5.071, 2.034), (1.666, -4.64, 0.0), (1.456, -4.64, 0.0), (1.245, -4.64, 0.0), (1.035, -4.64, 0.0), (0.8243, -4.64, 0.0), (0.6138, -4.64, 0.0), (0.6138, -4.245, 0.0), (0.8243, -4.24, 0.0), (1.035, -4.236, 0.0), (1.245, -4.232, 0.0), (1.456, -4.227, 0.0), (1.666, -4.223, 0.0), (0.6138, -4.444, 0.0), (0.8243, -4.444, 0.0), (1.035, -4.444, 0.0), (1.245, -4.444, 0.0), (1.456, -4.444, 0.0), (1.666, -4.444, 0.0), (0.6138, -4.852, -0.001652), (0.8243, -4.863, -0.001652), (1.035, -4.874, -0.001652), (1.245, -4.885, -0.001652), (1.456, -4.896, -0.001652), (1.666, -4.907, -0.001652), (1.666, -3.735, 0.9222), (1.456, -3.735, 0.9222), (1.245, -3.735, 0.9222), (1.035, -3.735, 0.9222), (0.8243, -3.735, 0.9222), (0.6138, -3.735, 0.9222), (1.666, -3.735, 0.06912), (1.456, -3.735, 0.06912), (1.245, -3.735, 0.06912), (1.035, -3.735, 0.06912), (0.8243, -3.735, 0.06912), (0.6138, -3.735, 0.06912), (1.666, -3.735, 0.1405), (1.456, -3.735, 0.1405), (1.245, -3.735, 0.1405), (1.035, -3.735, 0.1405), (0.8243, -3.735, 0.1405), (0.6138, -3.735, 0.1405), (0.6138, -3.735, 0.0), (0.8243, -3.735, 0.0), (1.035, -3.735, 0.0), (1.245, -3.735, 0.0), (1.456, -3.735, 0.0), (1.666, -3.735, 0.0), (1.666, -5.393, 0.9299), (1.456, -5.393, 0.9299), (1.245, -5.393, 0.9299), (1.035, -5.393, 0.9299), (0.8243, -5.393, 0.9299), (0.6138, -5.393, 0.9299), (1.666, -5.393, 0.5277), (1.456, -5.393, 0.5277), (1.245, -5.393, 0.5277), (1.035, -5.393, 0.5277), (0.8243, -5.393, 0.5277), (0.6138, -5.393, 0.5277), (1.666, -5.409, 0.07847), (1.456, -5.409, 0.07847), (1.245, -5.409, 0.07847), (1.035, -5.409, 0.07847), (0.8243, -5.409, 0.07847), (0.6138, -5.409, 0.07847), (1.666, -5.393, 0.1482), (1.456, -5.393, 0.1482), (1.245, -5.393, 0.1482), (1.035, -5.393, 0.1482), (0.8243, -5.393, 0.1482), (0.6138, -5.393, 0.1482), (0.6138, -5.393, 0.6122), (0.8243, -5.393, 0.6122), (1.035, -5.393, 0.6122), (1.245, -5.393, 0.6122), (1.456, -5.393, 0.6122), (1.666, -5.393, 0.6122), (0.6138, -5.409, 0.006051), (0.8243, -5.409, 0.006051), (1.035, -5.409, 0.006051), (1.245, -5.409, 0.006051), (1.456, -5.409, 0.006051), (1.666, -5.409, 0.006051), (1.666, -4.835, 1.841), (1.456, -4.835, 1.841), (1.245, -4.835, 1.841), (1.035, -4.835, 1.841), (0.8243, -4.835, 1.841), (0.6138, -4.835, 1.841), (1.666, -4.215, 1.841), (1.456, -4.215, 1.841), (1.245, -4.215, 1.841), (1.035, -4.215, 1.841), (0.8243, -4.215, 1.841), (0.6138, -4.215, 1.841), (0.6138, -4.634, 1.841), (0.8243, -4.634, 1.841), (1.035, -4.634, 1.841), (1.245, -4.634, 1.841), (1.456, -4.634, 1.841), (1.666, -4.634, 1.841), (0.6138, -4.424, 1.841), (0.8243, -4.424, 1.841), (1.035, -4.424, 1.841), (1.245, -4.424, 1.841), (1.456, -4.424, 1.841), (1.666, -4.424, 1.841), (1.666, -3.663, 1.841), (1.456, -3.663, 1.841), (1.245, -3.663, 1.841), (1.035, -3.663, 1.841), (0.8243, -3.663, 1.841), (0.6138, -3.663, 1.841), (1.666, -5.443, 1.848), (1.456, -5.443, 1.848), (1.245, -5.443, 1.848), (1.035, -5.443, 1.848), (0.8243, -5.443, 1.848), (0.6138, -5.443, 1.848), (0.6138, -3.735, 0.6045), (0.8243, -3.735, 0.6045), (1.035, -3.735, 0.6045), (1.245, -3.735, 0.6045), (1.456, -3.735, 0.6045), (1.666, -3.735, 0.6045), (1.666, -3.735, 0.52), (1.456, -3.735, 0.52), (1.245, -3.735, 0.52), (1.035, -3.735, 0.52), (0.8243, -3.735, 0.52), (0.6138, -3.735, 0.52), (0.6138, -3.724, 1.719), (0.8243, -3.724, 1.719), (1.035, -3.724, 1.719), (1.245, -3.724, 1.719), (1.456, -3.724, 1.719), (1.666, -3.724, 1.719), (1.666, -5.382, 1.727), (1.456, -5.382, 1.727), (1.245, -5.382, 1.727), (1.035, -5.382, 1.727), (0.8243, -5.382, 1.727), (0.6138, -5.382, 1.727), (0.6138, -3.693, 1.78), (0.8243, -3.693, 1.78), (1.035, -3.693, 1.78), (1.245, -3.693, 1.78), (1.456, -3.693, 1.78), (1.666, -3.693, 1.78), (1.666, -5.413, 1.788), (1.456, -5.413, 1.788), (1.245, -5.413, 1.788), (1.035, -5.413, 1.788), (0.8243, -5.413, 1.788), (0.6138, -5.413, 1.788), (1.666, -3.804, 1.841), (1.456, -3.804, 1.841), (1.245, -3.804, 1.841), (1.035, -3.804, 1.841), (0.8243, -3.804, 1.841), (0.6138, -3.804, 1.841), (1.666, -5.301, 1.847), (1.456, -5.301, 1.847), (1.245, -5.301, 1.847), (1.035, -5.301, 1.847), (0.8243, -5.301, 1.847), (0.6138, -5.301, 1.847), (1.666, -3.66, 2.031), (1.456, -3.66, 2.031), (1.245, -3.66, 2.031), (1.035, -3.66, 2.031), (0.8243, -3.66, 2.031), (0.6138, -3.66, 2.031), (1.666, -5.44, 2.039), (1.456, -5.44, 2.039), (1.245, -5.44, 2.039), (1.035, -5.44, 2.039), (0.8243, -5.44, 2.039), (0.6138, -5.44, 2.039), (1.666, -3.801, 2.031), (1.456, -3.801, 2.031), (1.245, -3.801, 2.031), (1.035, -3.801, 2.031), (0.8243, -3.801, 2.031), (0.6138, -3.801, 2.031), (1.666, -5.298, 2.037), (1.456, -5.298, 2.037), (1.245, -5.298, 2.037), (1.035, -5.298, 2.037), (0.8243, -5.298, 2.037), (0.6138, -5.298, 2.037), (1.666, -3.986, 1.841), (1.456, -3.986, 1.841), (1.245, -3.986, 1.841), (1.035, -3.986, 1.841), (0.8243, -3.986, 1.841), (0.6138, -3.986, 1.841), (0.6138, -3.986, 0.0), (0.8243, -3.986, 0.0), (1.035, -3.986, 0.0), (1.245, -3.986, 0.0), (1.456, -3.986, 0.0), (1.666, -3.986, 0.0), (0.6138, -5.072, 1.843), (0.8243, -5.072, 1.843), (1.035, -5.072, 1.843), (1.245, -5.072, 1.843), (1.456, -5.072, 1.843), (1.666, -5.072, 1.843), (1.666, -5.082, 0.001651), (1.456, -5.08, 0.001651), (1.245, -5.079, 0.001651), (1.035, -5.077, 0.001651), (0.8243, -5.075, 0.001651), (0.6138, -5.074, 0.001651)], [(1169, 1187), (1173, 1174)], [(488, 265, 264, 489), (489, 264, 266, 490), (490, 266, 267, 491), (491, 267, 268, 492), (492, 268, 269, 493), (493, 269, 270, 494), (494, 270, 271, 495), (495, 271, 272, 496), (496, 272, 273, 497), (497, 273, 274, 498), (498, 274, 275, 499), (499, 275, 276, 500), (500, 276, 277, 501), (501, 277, 278, 502), (502, 278, 279, 503), (503, 279, 280, 504), (504, 280, 281, 505), (505, 281, 282, 506), (506, 282, 283, 507), (507, 283, 284, 508), (508, 284, 285, 509), (509, 285, 286, 510), (510, 286, 287, 511), (511, 287, 288, 512), (512, 288, 289, 513), (513, 289, 290, 514), (514, 290, 291, 515), (515, 291, 292, 516), (516, 292, 293, 517), (517, 293, 294, 518), (3, 1, 63, 61, 59, 57, 55, 53, 51, 49, 47, 45, 43, 41, 39, 37, 35, 33, 31, 29, 27, 25, 23, 21, 19, 17, 15, 13, 11, 9, 7, 5), (518, 294, 295, 519), (519, 295, 265, 488), (0, 2, 4, 6, 8, 10, 12, 14, 16, 18, 20, 22, 24, 26, 28, 30, 32, 34, 36, 38, 40, 42, 44, 46, 48, 50, 52, 54, 56, 58, 60, 62), (561, 549, 683, 1051), (122, 94, 95, 123), (121, 93, 94, 122), (120, 92, 93, 121), (119, 91, 92, 120), (118, 90, 91, 119), (117, 89, 90, 118), (1285, 1290, 1198, 1176), (1338, 1344, 156, 158), (115, 85, 86, 116), (114, 84, 85, 115), (113, 83, 84, 114), (112, 82, 83, 113), (111, 81, 82, 112), (110, 80, 81, 111), (109, 79, 80, 110), (108, 78, 79, 109), (107, 77, 78, 108), (106, 76, 77, 107), (105, 75, 76, 106), (104, 74, 75, 105), (103, 73, 74, 104), (102, 72, 73, 103), (101, 71, 72, 102), (100, 70, 71, 101), (99, 69, 70, 100), (98, 68, 69, 99), (97, 67, 68, 98), (96, 66, 67, 97), (554, 551, 753, 751), (542, 543, 757, 756), (548, 544, 761, 745), (545, 547, 746, 714), (124, 96, 97, 125), (125, 97, 98, 126), (126, 98, 99, 127), (127, 99, 100, 128), (128, 100, 101, 129), (129, 101, 102, 130), (130, 102, 103, 131), (131, 103, 104, 132), (132, 104, 105, 133), (133, 105, 106, 134), (134, 106, 107, 135), (135, 107, 108, 136), (136, 108, 109, 137), (137, 109, 110, 138), (138, 110, 111, 139), (139, 111, 112, 140), (140, 112, 113, 141), (141, 113, 114, 142), (142, 114, 115, 143), (143, 115, 116, 144), (1238, 1240, 1219, 1212), (1314, 1308, 1208, 1211), (1344, 1337, 154, 156), (1325, 1239, 1259, 1321), (546, 555, 749, 754), (563, 548, 745, 1089), (549, 550, 713, 683), (556, 553, 750, 748), (551, 552, 744, 753), (482, 150, 151, 483), (481, 149, 150, 482), (480, 148, 149, 481), (479, 147, 148, 480), (478, 146, 147, 479), (477, 145, 146, 478), (1324, 1238, 1212, 1320), (475, 143, 144, 476), (474, 142, 143, 475), (473, 141, 142, 474), (472, 140, 141, 473), (471, 139, 140, 472), (470, 138, 139, 471), (469, 137, 138, 470), (468, 136, 137, 469), (467, 135, 136, 468), (466, 134, 135, 467), (465, 133, 134, 466), (464, 132, 133, 465), (463, 131, 132, 464), (462, 130, 131, 463), (461, 129, 130, 462), (460, 128, 129, 461), (459, 127, 128, 460), (458, 126, 127, 459), (457, 125, 126, 458), (456, 124, 125, 457), (553, 554, 751, 750), (555, 556, 748, 749), (166, 160, 161, 167), (165, 162, 160, 166), (164, 163, 162, 165), (152, 164, 165, 155), (155, 165, 166, 157), (157, 166, 167, 159), (486, 157, 159, 487), (485, 155, 157, 486), (484, 152, 155, 485), (1284, 1285, 1172, 1186), (1313, 1310, 1207, 1205), (1337, 1350, 153, 154), (1309, 1312, 1206, 1209), (1289, 1288, 1199, 1197), (1287, 1284, 1168, 1191), (544, 557, 760, 761), (543, 558, 758, 757), (559, 542, 756, 759), (557, 559, 759, 760), (550, 545, 714, 713), (558, 546, 754, 758), (230, 199, 168, 231), (229, 198, 199, 230), (228, 197, 198, 229), (227, 196, 197, 228), (226, 195, 196, 227), (225, 194, 195, 226), (224, 193, 194, 225), (223, 192, 193, 224), (222, 191, 192, 223), (221, 190, 191, 222), (220, 189, 190, 221), (219, 188, 189, 220), (218, 187, 188, 219), (217, 186, 187, 218), (216, 185, 186, 217), (215, 184, 185, 216), (214, 183, 184, 215), (213, 182, 183, 214), (212, 181, 182, 213), (211, 180, 181, 212), (210, 179, 180, 211), (209, 178, 179, 210), (208, 177, 178, 209), (207, 176, 177, 208), (206, 175, 176, 207), (205, 174, 175, 206), (204, 173, 174, 205), (203, 172, 173, 204), (202, 171, 172, 203), (201, 170, 171, 202), (200, 169, 170, 201), (231, 168, 169, 200), (64, 231, 200, 65), (65, 200, 201, 66), (66, 201, 202, 67), (67, 202, 203, 68), (68, 203, 204, 69), (69, 204, 205, 70), (70, 205, 206, 71), (71, 206, 207, 72), (72, 207, 208, 73), (73, 208, 209, 74), (74, 209, 210, 75), (75, 210, 211, 76), (76, 211, 212, 77), (77, 212, 213, 78), (78, 213, 214, 79), (79, 214, 215, 80), (80, 215, 216, 81), (81, 216, 217, 82), (82, 217, 218, 83), (83, 218, 219, 84), (84, 219, 220, 85), (85, 220, 221, 86), (86, 221, 222, 87), (87, 222, 223, 88), (88, 223, 224, 89), (89, 224, 225, 90), (90, 225, 226, 91), (91, 226, 227, 92), (92, 227, 228, 93), (93, 228, 229, 94), (94, 229, 230, 95), (95, 230, 231, 64), (199, 263, 232, 168), (198, 262, 263, 199), (197, 261, 262, 198), (196, 260, 261, 197), (195, 259, 260, 196), (194, 258, 259, 195), (193, 257, 258, 194), (192, 256, 257, 193), (191, 255, 256, 192), (190, 254, 255, 191), (189, 253, 254, 190), (188, 252, 253, 189), (187, 251, 252, 188), (186, 250, 251, 187), (185, 249, 250, 186), (184, 248, 249, 185), (183, 247, 248, 184), (182, 246, 247, 183), (181, 245, 246, 182), (180, 244, 245, 181), (179, 243, 244, 180), (178, 242, 243, 179), (177, 241, 242, 178), (176, 240, 241, 177), (175, 239, 240, 176), (174, 238, 239, 175), (173, 237, 238, 174), (172, 236, 237, 173), (171, 235, 236, 172), (170, 234, 235, 171), (169, 233, 234, 170), (168, 232, 233, 169), (279, 278, 310, 311), (33, 35, 345, 344), (270, 269, 301, 302), (31, 33, 344, 343), (265, 295, 327, 297), (29, 31, 343, 342), (287, 286, 318, 319), (278, 277, 309, 310), (27, 29, 342, 341), (269, 268, 300, 301), (25, 27, 341, 340), (295, 294, 326, 327), (23, 25, 340, 339), (286, 285, 317, 318), (277, 276, 308, 309), (21, 23, 339, 338), (268, 267, 299, 300), (19, 21, 338, 337), (294, 293, 325, 326), (17, 19, 337, 336), (285, 284, 316, 317), (276, 275, 307, 308), (15, 17, 336, 335), (267, 266, 298, 299), (13, 15, 335, 334), (293, 292, 324, 325), (11, 13, 334, 333), (284, 283, 315, 316), (63, 1, 329, 359), (275, 274, 306, 307), (9, 11, 333, 332), (61, 63, 359, 358), (326, 358, 379, 374), (359, 329, 376, 378), (330, 331, 299, 298), (317, 316, 406, 408), (324, 323, 410, 409), (333, 334, 302, 301), (338, 306, 394, 399), (306, 305, 393, 394), (302, 334, 396, 391), (335, 336, 397, 395), (338, 339, 307, 306), (309, 308, 403, 405), (316, 315, 407, 406), (341, 342, 310, 309), (313, 312, 382, 383), (342, 343, 385, 386), (345, 346, 389, 388), (312, 311, 380, 382), (346, 347, 315, 314), (357, 325, 411, 423), (301, 300, 400, 402), (349, 350, 318, 317), (353, 354, 369, 368), (352, 353, 368, 367), (319, 318, 361, 360), (354, 322, 364, 369), (354, 355, 323, 322), (308, 307, 404, 403), (349, 317, 408, 420), (357, 358, 326, 325), (329, 328, 375, 376), (330, 298, 372, 377), (288, 287, 319, 320), (35, 37, 346, 345), (37, 39, 347, 346), (271, 270, 302, 303), (39, 41, 348, 347), (280, 279, 311, 312), (289, 288, 320, 321), (41, 43, 349, 348), (43, 45, 350, 349), (272, 271, 303, 304), (45, 47, 351, 350), (281, 280, 312, 313), (290, 289, 321, 322), (47, 49, 352, 351), (49, 51, 353, 352), (273, 272, 304, 305), (51, 53, 354, 353), (282, 281, 313, 314), (264, 265, 297, 296), (291, 290, 322, 323), (53, 55, 355, 354), (1, 3, 328, 329), (55, 57, 356, 355), (3, 5, 330, 328), (274, 273, 305, 306), (57, 59, 357, 356), (283, 282, 314, 315), (5, 7, 331, 330), (292, 291, 323, 324), (59, 61, 358, 357), (7, 9, 332, 331), (266, 264, 296, 298), (366, 365, 360, 361), (365, 367, 362, 360), (367, 368, 363, 362), (368, 369, 364, 363), (320, 319, 360, 362), (350, 351, 365, 366), (321, 320, 362, 363), (351, 352, 367, 365), (318, 350, 366, 361), (322, 321, 363, 364), (376, 375, 370, 371), (375, 377, 372, 370), (379, 378, 373, 374), (378, 376, 371, 373), (328, 330, 377, 375), (327, 326, 374, 373), (296, 297, 371, 370), (297, 327, 373, 371), (358, 359, 378, 379), (298, 296, 370, 372), (386, 385, 380, 381), (385, 387, 382, 380), (387, 388, 383, 382), (388, 389, 384, 383), (343, 344, 387, 385), (310, 342, 386, 381), (314, 313, 383, 384), (346, 314, 384, 389), (344, 345, 388, 387), (311, 310, 381, 380), (396, 395, 390, 391), (395, 397, 392, 390), (397, 398, 393, 392), (398, 399, 394, 393), (303, 302, 391, 390), (336, 337, 398, 397), (337, 338, 399, 398), (304, 303, 390, 392), (334, 335, 395, 396), (305, 304, 392, 393), (413, 412, 400, 401), (412, 414, 402, 400), (416, 415, 403, 404), (415, 417, 405, 403), (419, 418, 406, 407), (418, 420, 408, 406), (422, 421, 409, 410), (421, 423, 411, 409), (331, 332, 412, 413), (325, 324, 409, 411), (339, 340, 415, 416), (332, 333, 414, 412), (347, 348, 418, 419), (340, 341, 417, 415), (355, 356, 421, 422), (348, 349, 420, 418), (299, 331, 413, 401), (356, 357, 423, 421), (307, 339, 416, 404), (315, 347, 419, 407), (323, 355, 422, 410), (333, 301, 402, 414), (341, 309, 405, 417), (300, 299, 401, 400), (1308, 1309, 1209, 1208), (153, 452, 453, 154), (154, 453, 454, 156), (156, 454, 455, 158), (4, 424, 425, 6), (6, 425, 426, 8), (8, 426, 427, 10), (10, 427, 428, 12), (12, 428, 429, 14), (14, 429, 430, 16), (16, 430, 431, 18), (18, 431, 432, 20), (20, 432, 433, 22), (22, 433, 434, 24), (24, 434, 435, 26), (26, 435, 436, 28), (28, 436, 437, 30), (30, 437, 438, 32), (32, 438, 439, 34), (34, 439, 440, 36), (36, 440, 441, 38), (38, 441, 442, 40), (40, 442, 443, 42), (42, 443, 444, 44), (50, 445, 446, 52), (52, 446, 447, 54), (54, 447, 448, 56), (56, 448, 449, 58), (58, 449, 450, 60), (60, 450, 451, 62), (547, 560, 1052, 746), (562, 561, 1051, 1088), (552, 562, 1088, 744), (1242, 1236, 1250, 1248), (1310, 1311, 1202, 1207), (452, 484, 485, 453), (453, 485, 486, 454), (454, 486, 487, 455), (424, 456, 457, 425), (425, 457, 458, 426), (426, 458, 459, 427), (427, 459, 460, 428), (428, 460, 461, 429), (429, 461, 462, 430), (430, 462, 463, 431), (431, 463, 464, 432), (432, 464, 465, 433), (433, 465, 466, 434), (434, 466, 467, 435), (435, 467, 468, 436), (436, 468, 469, 437), (437, 469, 470, 438), (438, 470, 471, 439), (439, 471, 472, 440), (440, 472, 473, 441), (441, 473, 474, 442), (442, 474, 475, 443), (443, 475, 476, 444), (445, 477, 478, 446), (446, 478, 479, 447), (447, 479, 480, 448), (448, 480, 481, 449), (449, 481, 482, 450), (450, 482, 483, 451), (560, 563, 1089, 1052), (263, 519, 488, 232), (262, 518, 519, 263), (261, 517, 518, 262), (260, 516, 517, 261), (259, 515, 516, 260), (258, 514, 515, 259), (257, 513, 514, 258), (256, 512, 513, 257), (255, 511, 512, 256), (254, 510, 511, 255), (253, 509, 510, 254), (252, 508, 509, 253), (251, 507, 508, 252), (250, 506, 507, 251), (249, 505, 506, 250), (248, 504, 505, 249), (247, 503, 504, 248), (246, 502, 503, 247), (245, 501, 502, 246), (244, 500, 501, 245), (243, 499, 500, 244), (242, 498, 499, 243), (241, 497, 498, 242), (240, 496, 497, 241), (239, 495, 496, 240), (238, 494, 495, 239), (237, 493, 494, 238), (236, 492, 493, 237), (235, 491, 492, 236), (234, 490, 491, 235), (233, 489, 490, 234), (232, 488, 489, 233), (444, 476, 541, 539), (145, 477, 540, 527), (44, 444, 539, 537), (477, 445, 538, 540), (445, 50, 520, 538), (148, 147, 531, 535), (144, 116, 523, 536), (46, 44, 537, 526), (476, 144, 536, 541), (88, 89, 534, 533), (147, 146, 532, 531), (117, 118, 530, 529), (87, 88, 533, 528), (146, 145, 527, 532), (48, 46, 526, 525), (116, 86, 524, 523), (118, 119, 522, 530), (86, 87, 528, 524), (119, 120, 521, 522), (50, 48, 525, 520), (89, 117, 529, 534), (451, 483, 563, 560), (124, 456, 562, 552), (456, 424, 561, 562), (62, 451, 560, 547), (122, 123, 546, 558), (2, 0, 545, 550), (149, 148, 559, 557), (121, 122, 558, 543), (150, 149, 557, 544), (95, 64, 556, 555), (65, 66, 554, 553), (96, 124, 552, 551), (64, 65, 553, 556), (4, 2, 550, 549), (483, 151, 548, 563), (123, 95, 555, 546), (0, 62, 547, 545), (151, 150, 544, 548), (120, 121, 543, 542), (66, 96, 551, 554), (424, 4, 549, 561), (565, 542, 559, 564), (542, 565, 120), (559, 148, 564), (521, 565, 564, 535), (120, 565, 521), (564, 148, 535), (1090, 1091, 858, 859), (1091, 1092, 860, 858), (1092, 1093, 861, 860), (1093, 1094, 862, 861), (1094, 1095, 863, 862), (1095, 1096, 864, 863), (1096, 1097, 865, 864), (1097, 1098, 866, 865), (1098, 1099, 867, 866), (1099, 1100, 868, 867), (1100, 1101, 869, 868), (1101, 1102, 870, 869), (1102, 1103, 871, 870), (1103, 1104, 872, 871), (1104, 1105, 873, 872), (1105, 1106, 874, 873), (1106, 1107, 875, 874), (1107, 1108, 876, 875), (1108, 1109, 877, 876), (1109, 1110, 878, 877), (1110, 1111, 879, 878), (1111, 1112, 880, 879), (1112, 1113, 881, 880), (1113, 1114, 882, 881), (1114, 1115, 883, 882), (1115, 1116, 884, 883), (1116, 1117, 885, 884), (1117, 1118, 886, 885), (1118, 1119, 887, 886), (1119, 1120, 888, 887), (569, 571, 573, 575, 577, 579, 581, 583, 585, 587, 589, 591, 593, 595, 597, 599, 601, 603, 605, 607, 609, 611, 613, 615, 617, 619, 621, 623, 625, 627, 629, 567), (1120, 1121, 889, 888), (1121, 1090, 859, 889), (566, 628, 626, 624, 622, 620, 618, 616, 614, 612, 610, 608, 606, 604, 602, 600, 598, 596, 594, 592, 590, 588, 586, 584, 582, 580, 578, 576, 574, 572, 570, 568), (1163, 1051, 683, 1151), (690, 691, 661, 660), (689, 690, 660, 659), (688, 689, 659, 658), (687, 688, 658, 657), (686, 687, 657, 656), (685, 686, 656, 655), (1136, 731, 737, 1131), (1122, 728, 726, 1127), (1124, 739, 740, 1123), (681, 682, 652, 651), (680, 681, 651, 650), (679, 680, 650, 649), (678, 679, 649, 648), (677, 678, 648, 647), (676, 677, 647, 646), (675, 676, 646, 645), (674, 675, 645, 644), (673, 674, 644, 643), (672, 673, 643, 642), (671, 672, 642, 641), (670, 671, 641, 640), (669, 670, 640, 639), (668, 669, 639, 638), (667, 668, 638, 637), (666, 667, 637, 636), (665, 666, 636, 635), (664, 665, 635, 634), (663, 664, 634, 633), (662, 663, 633, 632), (1156, 751, 753, 1153), (1144, 756, 757, 1145), (1150, 745, 761, 1146), (1147, 714, 746, 1149), (692, 693, 663, 662), (693, 694, 664, 663), (694, 695, 665, 664), (695, 696, 666, 665), (696, 697, 667, 666), (697, 698, 668, 667), (698, 699, 669, 668), (699, 700, 670, 669), (700, 701, 671, 670), (701, 702, 672, 671), (702, 703, 673, 672), (703, 704, 674, 673), (704, 705, 675, 674), (705, 706, 676, 675), (706, 707, 677, 676), (707, 708, 678, 677), (708, 709, 679, 678), (709, 710, 680, 679), (710, 711, 681, 680), (711, 712, 682, 681), (1126, 733, 732, 1130), (1132, 738, 739, 1124), (1125, 734, 733, 1126), (1127, 726, 724, 1128), (1134, 741, 729, 1129), (1130, 732, 730, 1135), (1148, 754, 749, 1157), (1165, 1089, 745, 1150), (1151, 683, 713, 1152), (1158, 748, 750, 1155), (1153, 753, 744, 1154), (1081, 1082, 721, 720), (1080, 1081, 720, 719), (1079, 1080, 719, 718), (1078, 1079, 718, 717), (1077, 1078, 717, 716), (1076, 1077, 716, 715), (1131, 737, 738, 1132), (1133, 742, 741, 1134), (1135, 730, 731, 1136), (1074, 1075, 712, 711), (1073, 1074, 711, 710), (1072, 1073, 710, 709), (1071, 1072, 709, 708), (1070, 1071, 708, 707), (1069, 1070, 707, 706), (1068, 1069, 706, 705), (1067, 1068, 705, 704), (1066, 1067, 704, 703), (1065, 1066, 703, 702), (1064, 1065, 702, 701), (1063, 1064, 701, 700), (1062, 1063, 700, 699), (1061, 1062, 699, 698), (1060, 1061, 698, 697), (1059, 1060, 697, 696), (1058, 1059, 696, 695), (1057, 1058, 695, 694), (1056, 1057, 694, 693), (1055, 1056, 693, 692), (1155, 750, 751, 1156), (1157, 749, 748, 1158), (736, 737, 731, 730), (735, 736, 730, 732), (734, 735, 732, 733), (722, 725, 735, 734), (725, 727, 736, 735), (727, 729, 737, 736), (729, 741, 738, 737), (741, 742, 739, 738), (742, 743, 740, 739), (1085, 1086, 729, 727), (1084, 1085, 727, 725), (1083, 1084, 725, 722), (1123, 740, 743, 1137), (1143, 1083, 722, 1138), (1128, 724, 723, 1139), (1138, 722, 734, 1125), (1137, 743, 742, 1133), (1140, 1049, 728, 1122), (754, 747, 748, 749), (752, 753, 751, 750), (747, 752, 750, 748), (755, 684, 752, 747), (684, 744, 753, 752), (759, 760, 757, 756), (760, 761, 758, 757), (761, 745, 754, 758), (745, 755, 747, 754), (1089, 1054, 755, 745), (1087, 1088, 744, 684), (1054, 1087, 684, 755), (1146, 761, 760, 1159), (1145, 757, 758, 1160), (1161, 759, 756, 1144), (1159, 760, 759, 1161), (1152, 713, 714, 1147), (1160, 758, 754, 1148), (824, 825, 762, 793), (823, 824, 793, 792), (822, 823, 792, 791), (821, 822, 791, 790), (820, 821, 790, 789), (819, 820, 789, 788), (818, 819, 788, 787), (817, 818, 787, 786), (816, 817, 786, 785), (815, 816, 785, 784), (814, 815, 784, 783), (813, 814, 783, 782), (812, 813, 782, 781), (811, 812, 781, 780), (810, 811, 780, 779), (809, 810, 779, 778), (808, 809, 778, 777), (807, 808, 777, 776), (806, 807, 776, 775), (805, 806, 775, 774), (804, 805, 774, 773), (803, 804, 773, 772), (802, 803, 772, 771), (801, 802, 771, 770), (800, 801, 770, 769), (799, 800, 769, 768), (798, 799, 768, 767), (797, 798, 767, 766), (796, 797, 766, 765), (795, 796, 765, 764), (794, 795, 764, 763), (825, 794, 763, 762), (630, 631, 794, 825), (631, 632, 795, 794), (632, 633, 796, 795), (633, 634, 797, 796), (634, 635, 798, 797), (635, 636, 799, 798), (636, 637, 800, 799), (637, 638, 801, 800), (638, 639, 802, 801), (639, 640, 803, 802), (640, 641, 804, 803), (641, 642, 805, 804), (642, 643, 806, 805), (643, 644, 807, 806), (644, 645, 808, 807), (645, 646, 809, 808), (646, 647, 810, 809), (647, 648, 811, 810), (648, 649, 812, 811), (649, 650, 813, 812), (650, 651, 814, 813), (651, 652, 815, 814), (652, 653, 816, 815), (653, 654, 817, 816), (654, 655, 818, 817), (655, 656, 819, 818), (656, 657, 820, 819), (657, 658, 821, 820), (658, 659, 822, 821), (659, 660, 823, 822), (660, 661, 824, 823), (661, 630, 825, 824), (793, 762, 826, 857), (792, 793, 857, 856), (791, 792, 856, 855), (790, 791, 855, 854), (789, 790, 854, 853), (788, 789, 853, 852), (787, 788, 852, 851), (786, 787, 851, 850), (785, 786, 850, 849), (784, 785, 849, 848), (783, 784, 848, 847), (782, 783, 847, 846), (781, 782, 846, 845), (780, 781, 845, 844), (779, 780, 844, 843), (778, 779, 843, 842), (777, 778, 842, 841), (776, 777, 841, 840), (775, 776, 840, 839), (774, 775, 839, 838), (773, 774, 838, 837), (772, 773, 837, 836), (771, 772, 836, 835), (770, 771, 835, 834), (769, 770, 834, 833), (768, 769, 833, 832), (767, 768, 832, 831), (766, 767, 831, 830), (765, 766, 830, 829), (764, 765, 829, 828), (763, 764, 828, 827), (762, 763, 827, 826), (873, 905, 904, 872), (599, 938, 939, 601), (864, 896, 895, 863), (597, 937, 938, 599), (859, 891, 921, 889), (595, 936, 937, 597), (881, 913, 912, 880), (872, 904, 903, 871), (593, 935, 936, 595), (863, 895, 894, 862), (591, 934, 935, 593), (889, 921, 920, 888), (589, 933, 934, 591), (880, 912, 911, 879), (871, 903, 902, 870), (587, 932, 933, 589), (862, 894, 893, 861), (585, 931, 932, 587), (888, 920, 919, 887), (583, 930, 931, 585), (879, 911, 910, 878), (870, 902, 901, 869), (581, 929, 930, 583), (861, 893, 892, 860), (579, 928, 929, 581), (887, 919, 918, 886), (577, 927, 928, 579), (878, 910, 909, 877), (629, 953, 923, 567), (869, 901, 900, 868), (575, 926, 927, 577), (627, 952, 953, 629), (920, 968, 973, 952), (953, 972, 970, 923), (924, 892, 893, 925), (911, 1002, 1000, 910), (918, 1003, 1004, 917), (927, 895, 896, 928), (932, 993, 988, 900), (900, 988, 987, 899), (896, 985, 990, 928), (929, 989, 991, 930), (932, 900, 901, 933), (903, 999, 997, 902), (910, 1000, 1001, 909), (935, 903, 904, 936), (907, 977, 976, 906), (936, 980, 979, 937), (939, 982, 983, 940), (906, 976, 974, 905), (940, 908, 909, 941), (951, 1017, 1005, 919), (895, 996, 994, 894), (943, 911, 912, 944), (947, 962, 963, 948), (946, 961, 962, 947), (913, 954, 955, 912), (948, 963, 958, 916), (948, 916, 917, 949), (902, 997, 998, 901), (943, 1014, 1002, 911), (951, 919, 920, 952), (923, 970, 969, 922), (924, 971, 966, 892), (882, 914, 913, 881), (601, 939, 940, 603), (603, 940, 941, 605), (865, 897, 896, 864), (605, 941, 942, 607), (874, 906, 905, 873), (883, 915, 914, 882), (607, 942, 943, 609), (609, 943, 944, 611), (866, 898, 897, 865), (611, 944, 945, 613), (875, 907, 906, 874), (884, 916, 915, 883), (613, 945, 946, 615), (615, 946, 947, 617), (867, 899, 898, 866), (617, 947, 948, 619), (876, 908, 907, 875), (858, 890, 891, 859), (885, 917, 916, 884), (619, 948, 949, 621), (567, 923, 922, 569), (621, 949, 950, 623), (569, 922, 924, 571), (868, 900, 899, 867), (623, 950, 951, 625), (877, 909, 908, 876), (571, 924, 925, 573), (886, 918, 917, 885), (625, 951, 952, 627), (573, 925, 926, 575), (860, 892, 890, 858), (960, 955, 954, 959), (959, 954, 956, 961), (961, 956, 957, 962), (962, 957, 958, 963), (914, 956, 954, 913), (944, 960, 959, 945), (915, 957, 956, 914), (945, 959, 961, 946), (912, 955, 960, 944), (916, 958, 957, 915), (970, 965, 964, 969), (969, 964, 966, 971), (973, 968, 967, 972), (972, 967, 965, 970), (922, 969, 971, 924), (921, 967, 968, 920), (890, 964, 965, 891), (891, 965, 967, 921), (952, 973, 972, 953), (892, 966, 964, 890), (980, 975, 974, 979), (979, 974, 976, 981), (981, 976, 977, 982), (982, 977, 978, 983), (937, 979, 981, 938), (904, 975, 980, 936), (908, 978, 977, 907), (940, 983, 978, 908), (938, 981, 982, 939), (905, 974, 975, 904), (990, 985, 984, 989), (989, 984, 986, 991), (991, 986, 987, 992), (992, 987, 988, 993), (897, 984, 985, 896), (930, 991, 992, 931), (931, 992, 993, 932), (898, 986, 984, 897), (928, 990, 989, 929), (899, 987, 986, 898), (1007, 995, 994, 1006), (1006, 994, 996, 1008), (1010, 998, 997, 1009), (1009, 997, 999, 1011), (1013, 1001, 1000, 1012), (1012, 1000, 1002, 1014), (1016, 1004, 1003, 1015), (1015, 1003, 1005, 1017), (925, 1007, 1006, 926), (919, 1005, 1003, 918), (933, 1010, 1009, 934), (926, 1006, 1008, 927), (941, 1013, 1012, 942), (934, 1009, 1011, 935), (949, 1016, 1015, 950), (942, 1012, 1014, 943), (893, 995, 1007, 925), (950, 1015, 1017, 951), (901, 998, 1010, 933), (909, 1001, 1013, 941), (917, 1004, 1016, 949), (927, 1008, 996, 895), (935, 1011, 999, 903), (894, 994, 995, 893), (714, 713, 1050, 1053), (713, 683, 1051, 1050), (746, 714, 1053, 1052), (1142, 1086, 1049, 1140), (1139, 723, 1046, 1141), (723, 724, 1047, 1046), (724, 726, 1048, 1047), (726, 728, 1049, 1048), (570, 572, 1019, 1018), (572, 574, 1020, 1019), (574, 576, 1021, 1020), (576, 578, 1022, 1021), (578, 580, 1023, 1022), (580, 582, 1024, 1023), (582, 584, 1025, 1024), (584, 586, 1026, 1025), (586, 588, 1027, 1026), (588, 590, 1028, 1027), (590, 592, 1029, 1028), (592, 594, 1030, 1029), (594, 596, 1031, 1030), (596, 598, 1032, 1031), (598, 600, 1033, 1032), (600, 602, 1034, 1033), (602, 604, 1035, 1034), (604, 606, 1036, 1035), (606, 608, 1037, 1036), (608, 610, 1038, 1037), (616, 618, 1040, 1039), (618, 620, 1041, 1040), (620, 622, 1042, 1041), (622, 624, 1043, 1042), (624, 626, 1044, 1043), (626, 628, 1045, 1044), (1149, 746, 1052, 1162), (1164, 1088, 1051, 1163), (1154, 744, 1088, 1164), (1129, 729, 1086, 1142), (1053, 1050, 1087, 1054), (1050, 1051, 1088, 1087), (1052, 1053, 1054, 1089), (1141, 1046, 1083, 1143), (1046, 1047, 1084, 1083), (1047, 1048, 1085, 1084), (1048, 1049, 1086, 1085), (1018, 1019, 1056, 1055), (1019, 1020, 1057, 1056), (1020, 1021, 1058, 1057), (1021, 1022, 1059, 1058), (1022, 1023, 1060, 1059), (1023, 1024, 1061, 1060), (1024, 1025, 1062, 1061), (1025, 1026, 1063, 1062), (1026, 1027, 1064, 1063), (1027, 1028, 1065, 1064), (1028, 1029, 1066, 1065), (1029, 1030, 1067, 1066), (1030, 1031, 1068, 1067), (1031, 1032, 1069, 1068), (1032, 1033, 1070, 1069), (1033, 1034, 1071, 1070), (1034, 1035, 1072, 1071), (1035, 1036, 1073, 1072), (1036, 1037, 1074, 1073), (1037, 1038, 1075, 1074), (1039, 1040, 1077, 1076), (1040, 1041, 1078, 1077), (1041, 1042, 1079, 1078), (1042, 1043, 1080, 1079), (1043, 1044, 1081, 1080), (1044, 1045, 1082, 1081), (1162, 1052, 1089, 1165), (857, 826, 1090, 1121), (856, 857, 1121, 1120), (855, 856, 1120, 1119), (854, 855, 1119, 1118), (853, 854, 1118, 1117), (852, 853, 1117, 1116), (851, 852, 1116, 1115), (850, 851, 1115, 1114), (849, 850, 1114, 1113), (848, 849, 1113, 1112), (847, 848, 1112, 1111), (846, 847, 1111, 1110), (845, 846, 1110, 1109), (844, 845, 1109, 1108), (843, 844, 1108, 1107), (842, 843, 1107, 1106), (841, 842, 1106, 1105), (840, 841, 1105, 1104), (839, 840, 1104, 1103), (838, 839, 1103, 1102), (837, 838, 1102, 1101), (836, 837, 1101, 1100), (835, 836, 1100, 1099), (834, 835, 1099, 1098), (833, 834, 1098, 1097), (832, 833, 1097, 1096), (831, 832, 1096, 1095), (830, 831, 1095, 1094), (829, 830, 1094, 1093), (828, 829, 1093, 1092), (827, 828, 1092, 1091), (826, 827, 1091, 1090), (1038, 1141, 1143, 1075), (715, 1129, 1142, 1076), (610, 1139, 1141, 1038), (1076, 1142, 1140, 1039), (1039, 1140, 1122, 616), (718, 1137, 1133, 717), (712, 1138, 1125, 682), (612, 1128, 1139, 610), (1075, 1143, 1138, 712), (654, 1135, 1136, 655), (717, 1133, 1134, 716), (685, 1131, 1132, 686), (653, 1130, 1135, 654), (716, 1134, 1129, 715), (614, 1127, 1128, 612), (682, 1125, 1126, 652), (686, 1132, 1124, 687), (652, 1126, 1130, 653), (687, 1124, 1123, 688), (616, 1122, 1127, 614), (655, 1136, 1131, 685), (1045, 1162, 1165, 1082), (692, 1154, 1164, 1055), (1055, 1164, 1163, 1018), (628, 1149, 1162, 1045), (690, 1160, 1148, 691), (568, 1152, 1147, 566), (719, 1159, 1161, 718), (689, 1145, 1160, 690), (720, 1146, 1159, 719), (661, 1157, 1158, 630), (631, 1155, 1156, 632), (662, 1153, 1154, 692), (630, 1158, 1155, 631), (570, 1151, 1152, 568), (1082, 1165, 1150, 721), (691, 1148, 1157, 661), (566, 1147, 1149, 628), (721, 1150, 1146, 720), (688, 1144, 1145, 689), (632, 1156, 1153, 662), (1018, 1163, 1151, 570), (1167, 1166, 1161, 1144), (1144, 688, 1167), (1161, 1166, 718), (1123, 1137, 1166, 1167), (688, 1123, 1167), (1166, 1137, 718), (539, 541, 1181, 1179), (527, 540, 1180, 1172), (537, 539, 1179, 1189), (540, 538, 1178, 1180), (538, 520, 1182, 1178), (535, 531, 1187, 1176), (536, 523, 1183, 1177), (526, 537, 1189, 1171), (541, 536, 1177, 1181), (521, 535, 1176, 1168), (533, 534, 1175, 1188), (531, 532, 1174, 1187), (529, 530, 1173, 1186), (528, 533, 1188, 1185), (532, 527, 1172, 1174), (525, 526, 1171, 1184), (523, 524, 1170, 1183), (530, 522, 1169, 1173), (524, 528, 1185, 1170), (522, 521, 1168, 1169), (520, 525, 1184, 1182), (534, 529, 1186, 1175), (1361, 1452, 1195, 1192), (1463, 1190, 1195, 1452), (1367, 1374, 1194, 1193), (1373, 1367, 1193, 1196), (1463, 1373, 1196, 1190), (1292, 1291, 1190, 1196), (1294, 1293, 1193, 1194), (1295, 1286, 1192, 1195), (1291, 1295, 1195, 1190), (1530, 1294, 1194, 1374), (1290, 1289, 1197, 1198), (1293, 1292, 1196, 1193), (1404, 1385, 1201, 1204), (1403, 1391, 1205, 1207), (1391, 1404, 1204, 1205), (1410, 1397, 1202, 1203), (1397, 1403, 1207, 1202), (1316, 1315, 1200, 1210), (1542, 1314, 1211, 1415), (1319, 1318, 1204, 1201), (1312, 1316, 1210, 1206), (1311, 1317, 1203, 1202), (1318, 1313, 1205, 1204), (1243, 1237, 1253, 1221), (1421, 1428, 1217, 1251), (1428, 1434, 1216, 1217), (1434, 1427, 1249, 1216), (1524, 1303, 1220, 1488), (1536, 1327, 1223, 1499), (1236, 1245, 1213, 1250), (1482, 1244, 1258, 1446), (1301, 1241, 1215, 1296), (1241, 1242, 1248, 1215), (1476, 1246, 1252, 1445), (1300, 1247, 1254, 1297), (1240, 1243, 1221, 1219), (1185, 1188, 1226, 1232), (1287, 1191, 1235, 1298), (1361, 1192, 1234, 1464), (161, 160, 1224, 1233), (1286, 161, 1233, 1299), (1380, 1200, 1229, 1470), (162, 163, 1231, 1225), (1188, 1175, 1227, 1226), (160, 162, 1225, 1224), (1315, 1170, 1228, 1322), (1319, 1201, 1230, 1323), (1170, 1185, 1232, 1228), (1232, 1226, 1243, 1240), (1298, 1235, 1247, 1300), (1464, 1234, 1246, 1476), (1233, 1224, 1242, 1241), (1299, 1233, 1241, 1301), (1470, 1229, 1244, 1482), (1225, 1231, 1245, 1236), (1226, 1227, 1237, 1243), (1224, 1225, 1236, 1242), (1322, 1228, 1238, 1324), (1323, 1230, 1239, 1325), (1228, 1232, 1240, 1238), (1297, 1254, 1266, 1305), (1214, 1255, 1279, 1277), (1320, 1212, 1269, 1328), (1303, 1214, 1277, 1307), (1446, 1258, 1270, 1506), (1327, 1251, 1275, 1331), (1296, 1215, 1261, 1304), (1302, 1218, 1276, 1306), (1445, 1252, 1264, 1505), (1326, 1222, 1282, 1330), (1250, 1213, 1263, 1262), (1251, 1217, 1274, 1275), (1272, 1273, 1261, 1260), (1274, 1272, 1260, 1262), (1275, 1274, 1262, 1263), (1306, 1276, 1264, 1304), (1307, 1277, 1265, 1305), (1277, 1279, 1267, 1265), (1279, 1280, 1268, 1267), (1280, 1281, 1269, 1268), (1512, 1278, 1266, 1500), (1523, 1283, 1271, 1511), (1330, 1282, 1270, 1328), (1331, 1275, 1263, 1329), (1321, 1259, 1271, 1329), (1255, 1256, 1280, 1279), (1256, 1257, 1281, 1280), (1221, 1253, 1265, 1267), (1216, 1249, 1273, 1272), (1215, 1248, 1260, 1261), (1488, 1220, 1278, 1512), (1219, 1221, 1267, 1268), (1217, 1216, 1272, 1274), (1248, 1250, 1262, 1260), (1499, 1223, 1283, 1523), (1212, 1219, 1268, 1269), (1278, 1307, 1305, 1266), (1273, 1306, 1304, 1261), (1249, 1302, 1306, 1273), (1252, 1296, 1304, 1264), (1220, 1303, 1307, 1278), (1253, 1297, 1305, 1265), (1234, 1299, 1301, 1246), (1227, 1298, 1300, 1237), (1192, 1286, 1299, 1234), (1175, 1287, 1298, 1227), (1237, 1300, 1297, 1253), (1246, 1301, 1296, 1252), (1422, 1214, 1303, 1524), (455, 487, 1292, 1293), (1180, 1178, 1289, 1290), (1338, 158, 1294, 1530), (159, 167, 1295, 1291), (167, 161, 1286, 1295), (158, 455, 1293, 1294), (487, 159, 1291, 1292), (1175, 1186, 1284, 1287), (1178, 1182, 1288, 1289), (1168, 1176, 1285, 1284), (1172, 1180, 1290, 1285), (1213, 1321, 1329, 1263), (1283, 1331, 1329, 1271), (1281, 1330, 1328, 1269), (1257, 1326, 1330, 1281), (1223, 1327, 1331, 1283), (1258, 1320, 1328, 1270), (1231, 1323, 1325, 1245), (1229, 1322, 1324, 1244), (163, 1319, 1323, 1231), (1200, 1315, 1322, 1229), (1421, 1251, 1327, 1536), (164, 152, 1313, 1318), (452, 153, 1317, 1311), (1177, 1183, 1316, 1312), (163, 164, 1318, 1319), (1355, 1189, 1314, 1542), (1183, 1170, 1315, 1316), (484, 452, 1311, 1310), (1179, 1181, 1309, 1308), (1181, 1177, 1312, 1309), (152, 484, 1310, 1313), (1244, 1324, 1320, 1258), (1245, 1325, 1321, 1213), (1189, 1179, 1308, 1314), (153, 1350, 1547, 1317), (1350, 1351, 1546, 1547), (1351, 1352, 1545, 1546), (1352, 1353, 1544, 1545), (1353, 1354, 1543, 1544), (1354, 1355, 1542, 1543), (1257, 1416, 1541, 1326), (1416, 1417, 1540, 1541), (1417, 1418, 1539, 1540), (1418, 1419, 1538, 1539), (1419, 1420, 1537, 1538), (1420, 1421, 1536, 1537), (1182, 1343, 1535, 1288), (1343, 1342, 1534, 1535), (1342, 1341, 1533, 1534), (1341, 1340, 1532, 1533), (1340, 1339, 1531, 1532), (1339, 1338, 1530, 1531), (1249, 1427, 1529, 1302), (1427, 1426, 1528, 1529), (1426, 1425, 1527, 1528), (1425, 1424, 1526, 1527), (1424, 1423, 1525, 1526), (1423, 1422, 1524, 1525), (1222, 1494, 1518, 1282), (1494, 1495, 1519, 1518), (1495, 1496, 1520, 1519), (1496, 1497, 1521, 1520), (1497, 1498, 1522, 1521), (1498, 1499, 1523, 1522), (1218, 1493, 1517, 1276), (1493, 1492, 1516, 1517), (1492, 1491, 1515, 1516), (1491, 1490, 1514, 1515), (1490, 1489, 1513, 1514), (1489, 1488, 1512, 1513), (1282, 1518, 1506, 1270), (1518, 1519, 1507, 1506), (1519, 1520, 1508, 1507), (1520, 1521, 1509, 1508), (1521, 1522, 1510, 1509), (1522, 1523, 1511, 1510), (1276, 1517, 1505, 1264), (1517, 1516, 1504, 1505), (1516, 1515, 1503, 1504), (1515, 1514, 1502, 1503), (1514, 1513, 1501, 1502), (1513, 1512, 1500, 1501), (1254, 1440, 1500, 1266), (1440, 1441, 1501, 1500), (1441, 1442, 1502, 1501), (1442, 1443, 1503, 1502), (1443, 1444, 1504, 1503), (1444, 1445, 1505, 1504), (1259, 1451, 1511, 1271), (1451, 1450, 1510, 1511), (1450, 1449, 1509, 1510), (1449, 1448, 1508, 1509), (1448, 1447, 1507, 1508), (1447, 1446, 1506, 1507), (1230, 1475, 1487, 1239), (1475, 1474, 1486, 1487), (1474, 1473, 1485, 1486), (1473, 1472, 1484, 1485), (1472, 1471, 1483, 1484), (1471, 1470, 1482, 1483), (1235, 1469, 1481, 1247), (1469, 1468, 1480, 1481), (1468, 1467, 1479, 1480), (1467, 1466, 1478, 1479), (1466, 1465, 1477, 1478), (1465, 1464, 1476, 1477), (1201, 1385, 1475, 1230), (1385, 1384, 1474, 1475), (1384, 1383, 1473, 1474), (1383, 1382, 1472, 1473), (1382, 1381, 1471, 1472), (1381, 1380, 1470, 1471), (1191, 1356, 1469, 1235), (1356, 1357, 1468, 1469), (1357, 1358, 1467, 1468), (1358, 1359, 1466, 1467), (1359, 1360, 1465, 1466), (1360, 1361, 1464, 1465), (1247, 1481, 1440, 1254), (1481, 1480, 1441, 1440), (1480, 1479, 1442, 1441), (1479, 1478, 1443, 1442), (1478, 1477, 1444, 1443), (1477, 1476, 1445, 1444), (1239, 1487, 1451, 1259), (1487, 1486, 1450, 1451), (1486, 1485, 1449, 1450), (1485, 1484, 1448, 1449), (1484, 1483, 1447, 1448), (1483, 1482, 1446, 1447), (1326, 1541, 1494, 1222), (1541, 1540, 1495, 1494), (1540, 1539, 1496, 1495), (1539, 1538, 1497, 1496), (1538, 1537, 1498, 1497), (1537, 1536, 1499, 1498), (1302, 1529, 1493, 1218), (1529, 1528, 1492, 1493), (1528, 1527, 1491, 1492), (1527, 1526, 1490, 1491), (1526, 1525, 1489, 1490), (1525, 1524, 1488, 1489), (1255, 1214, 1422, 1439), (1439, 1422, 1423, 1438), (1438, 1423, 1424, 1437), (1437, 1424, 1425, 1436), (1436, 1425, 1426, 1435), (1435, 1426, 1427, 1434), (1256, 1255, 1439, 1433), (1433, 1439, 1438, 1432), (1432, 1438, 1437, 1431), (1431, 1437, 1436, 1430), (1430, 1436, 1435, 1429), (1429, 1435, 1434, 1428), (1257, 1256, 1433, 1416), (1416, 1433, 1432, 1417), (1417, 1432, 1431, 1418), (1418, 1431, 1430, 1419), (1419, 1430, 1429, 1420), (1420, 1429, 1428, 1421), (1317, 1547, 1410, 1203), (1547, 1546, 1411, 1410), (1546, 1545, 1412, 1411), (1545, 1544, 1413, 1412), (1544, 1543, 1414, 1413), (1543, 1542, 1415, 1414), (1208, 1209, 1398, 1392), (1392, 1398, 1399, 1393), (1393, 1399, 1400, 1394), (1394, 1400, 1401, 1395), (1395, 1401, 1402, 1396), (1396, 1402, 1403, 1397), (1211, 1208, 1392, 1415), (1415, 1392, 1393, 1414), (1414, 1393, 1394, 1413), (1413, 1394, 1395, 1412), (1412, 1395, 1396, 1411), (1411, 1396, 1397, 1410), (1206, 1210, 1409, 1386), (1386, 1409, 1408, 1387), (1387, 1408, 1407, 1388), (1388, 1407, 1406, 1389), (1389, 1406, 1405, 1390), (1390, 1405, 1404, 1391), (1209, 1206, 1386, 1398), (1398, 1386, 1387, 1399), (1399, 1387, 1388, 1400), (1400, 1388, 1389, 1401), (1401, 1389, 1390, 1402), (1402, 1390, 1391, 1403), (1210, 1200, 1380, 1409), (1409, 1380, 1381, 1408), (1408, 1381, 1382, 1407), (1407, 1382, 1383, 1406), (1406, 1383, 1384, 1405), (1405, 1384, 1385, 1404), (1288, 1535, 1379, 1199), (1535, 1534, 1378, 1379), (1534, 1533, 1377, 1378), (1533, 1532, 1376, 1377), (1532, 1531, 1375, 1376), (1531, 1530, 1374, 1375), (1176, 1198, 1368, 1458), (1458, 1368, 1369, 1459), (1459, 1369, 1370, 1460), (1460, 1370, 1371, 1461), (1461, 1371, 1372, 1462), (1462, 1372, 1373, 1463), (1198, 1197, 1362, 1368), (1368, 1362, 1363, 1369), (1369, 1363, 1364, 1370), (1370, 1364, 1365, 1371), (1371, 1365, 1366, 1372), (1372, 1366, 1367, 1373), (1197, 1199, 1379, 1362), (1362, 1379, 1378, 1363), (1363, 1378, 1377, 1364), (1364, 1377, 1376, 1365), (1365, 1376, 1375, 1366), (1366, 1375, 1374, 1367), (1176, 1458, 1457, 1168), (1458, 1459, 1456, 1457), (1459, 1460, 1455, 1456), (1460, 1461, 1454, 1455), (1461, 1462, 1453, 1454), (1462, 1463, 1452, 1453), (1191, 1168, 1457, 1356), (1356, 1457, 1456, 1357), (1357, 1456, 1455, 1358), (1358, 1455, 1454, 1359), (1359, 1454, 1453, 1360), (1360, 1453, 1452, 1361), (1171, 1189, 1355, 1332), (1332, 1355, 1354, 1333), (1333, 1354, 1353, 1334), (1334, 1353, 1352, 1335), (1335, 1352, 1351, 1336), (1336, 1351, 1350, 1337), (1184, 1171, 1332, 1349), (1349, 1332, 1333, 1348), (1348, 1333, 1334, 1347), (1347, 1334, 1335, 1346), (1346, 1335, 1336, 1345), (1345, 1336, 1337, 1344), (1182, 1184, 1349, 1343), (1343, 1349, 1348, 1342), (1342, 1348, 1347, 1341), (1341, 1347, 1346, 1340), (1340, 1346, 1345, 1339), (1339, 1345, 1344, 1338)])
_k = {(4, 6): 1.0, (6, 8): 1.0, (8, 10): 1.0, (10, 12): 1.0, (12, 14): 1.0, (14, 16): 1.0, (16, 18): 1.0, (18, 20): 1.0, (20, 22): 1.0, (22, 24): 1.0, (24, 26): 1.0, (26, 28): 1.0, (28, 30): 1.0, (30, 32): 1.0, (32, 34): 1.0, (34, 36): 1.0, (36, 38): 1.0, (38, 40): 1.0, (40, 42): 1.0, (42, 44): 1.0, (50, 520): 1.0, (50, 52): 1.0, (52, 54): 1.0, (54, 56): 1.0, (56, 58): 1.0, (58, 60): 1.0, (60, 62): 1.0, (62, 547): 1.0, (4, 549): 1.0, (153, 154): 1.0, (154, 156): 1.0, (156, 158): 1.0, (44, 537): 1.0, (713, 714): 1.0, (683, 713): 1.0, (714, 746): 1.0, (520, 1182): 1.0, (537, 1189): 1.0, (547, 746): 1.0, (549, 683): 1.0, (570, 572): 1.0, (572, 574): 1.0, (574, 576): 1.0, (576, 578): 1.0, (578, 580): 1.0, (580, 582): 1.0, (582, 584): 1.0, (584, 586): 1.0, (586, 588): 1.0, (588, 590): 1.0, (590, 592): 1.0, (592, 594): 1.0, (594, 596): 1.0, (596, 598): 1.0, (598, 600): 1.0, (600, 602): 1.0, (602, 604): 1.0, (604, 606): 1.0, (606, 608): 1.0, (608, 610): 1.0, (616, 1122): 1.0, (616, 618): 1.0, (618, 620): 1.0, (620, 622): 1.0, (622, 624): 1.0, (624, 626): 1.0, (626, 628): 1.0, (628, 1149): 1.0, (570, 1151): 1.0, (723, 724): 1.0, (724, 726): 1.0, (726, 728): 1.0, (610, 1139): 1.0, (728, 1122): 1.0, (723, 1139): 1.0, (746, 1149): 1.0, (683, 1151): 1.0, (1182, 1343): 1.0, (1189, 1355): 1.0, (1199, 1379): 1.0, (1211, 1415): 1.0, (158, 1338): 1.0, (1338, 1339): 1.0, (1339, 1340): 1.0, (1340, 1341): 1.0, (1341, 1342): 1.0, (1342, 1343): 1.0, (153, 1350): 1.0, (1350, 1351): 1.0, (1351, 1352): 1.0, (1352, 1353): 1.0, (1353, 1354): 1.0, (1354, 1355): 1.0, (1194, 1374): 1.0, (1374, 1375): 1.0, (1375, 1376): 1.0, (1376, 1377): 1.0, (1377, 1378): 1.0, (1378, 1379): 1.0, (1203, 1410): 1.0, (1410, 1411): 1.0, (1411, 1412): 1.0, (1412, 1413): 1.0, (1413, 1414): 1.0, (1414, 1415): 1.0}
me_cylinder.attributes.new('crease_edge', 'FLOAT', 'EDGE').data.foreach_set('value', [_k.get((min(e.vertices), max(e.vertices)), 0.0) for e in me_cylinder.edges])
me_cylinder.materials.append(mat_material)
me_cylinder.use_remesh_preserve_volume = False
me_cylinder.use_remesh_preserve_attributes = False
me_cylinder.use_mirror_vertex_groups = False
me_cylinder.update()

# ---- objects
ob_sun = bpy.data.objects.new('Sun', light_sun_001)
ob_cylinder = bpy.data.objects.new('Cylinder', me_cylinder)

# ---- transforms, parenting, visibility, modifiers, constraints
ob_sun.location = (6.986, -11.39, 6.304)
ob_sun.rotation_euler = (-0.08504, -0.0, 0.0)
ob_sun.lineart.crease_threshold = 0.0
ob_cylinder.location = (0.0, 0.0, 0.0)
ob_cylinder.scale = (1.8, 1.8, 4.0)
ob_cylinder.lineart.crease_threshold = 0.0
_m = ob_cylinder.modifiers.new('Mirror.001', 'MIRROR')

# ---- collection membership
col_collection_1.objects.link(ob_sun)
col_collection_1.objects.link(ob_cylinder)

# ---- scene / render settings (as saved in the file)
scene.frame_start = 1; scene.frame_end = 250; scene.frame_set(1)
scene.render.engine = 'CYCLES'
scene.render.resolution_percentage = 50
scene.render.dither_intensity = 0.0
scene.cycles.use_denoising = False
scene.cycles.samples = 128
scene.cycles.sampling_pattern = 'TABULATED_SOBOL'
scene.cycles.use_adaptive_sampling = False
scene.cycles.use_light_tree = False
scene.cycles.blur_glossy = 0.0
scene.cycles.sample_clamp_indirect = 0.0
scene.view_settings.view_transform = 'Standard'
bpy.context.view_layer.update()

# ---- added for rendering (the .blend has no active camera): camera
cam_auto = bpy.data.cameras.new('AutoCamera')
cam_auto.lens = 50.0
cam_auto.sensor_width = 36.0
cam_auto.clip_end = 1000.0
ob_auto_camera = bpy.data.objects.new('AutoCamera', cam_auto)
scene.collection.objects.link(ob_auto_camera)
ob_auto_camera.location = (27.8578, -33.4294, 27.4444)
ob_auto_camera.rotation_euler = (1.09748, -7.21219e-08, 0.694738)
scene.camera = ob_auto_camera
bpy.context.view_layer.update()
